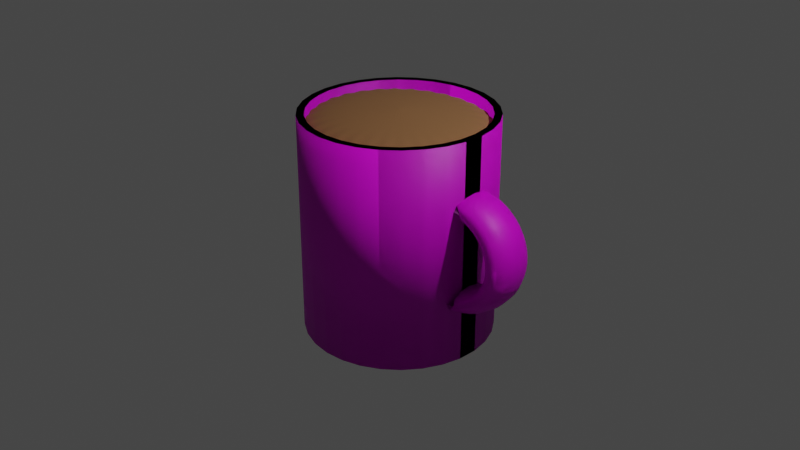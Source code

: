 # Source: team10mugs.blend  (saved by Blender 3.0.42; exported with 4.5.12 LTS)
import bpy
from mathutils import Matrix  # noqa: F401  (used for matrix-valued properties, if any)

bpy.ops.wm.read_factory_settings(use_empty=True)
scene = bpy.context.scene
scene.name = 'Scene'

# ---- collections
col_collection = bpy.data.collections.new('Collection'); scene.collection.children.link(col_collection)

# ---- images (referenced by path relative to the original .blend; pixels are not part of the script)
import os
ASSET_DIR = os.environ.get("B2B_ASSET_DIR", "")  # directory of the original .blend (textures are referenced by path, not embedded)
HERE = os.path.dirname(os.path.abspath(__file__))  # packed textures are extracted next to this script under _unpacked/

def load_image(name, relpath, width, height, colorspace="sRGB"):
    """Load a texture the original file referenced (path relative to the .blend, or extracted next to this script)."""
    p = next((c for c in (os.path.join(HERE, relpath), os.path.join(ASSET_DIR, relpath)) if relpath and os.path.exists(c)), "")
    if p:
        img = bpy.data.images.load(p, check_existing=True)
        img.name = name
    else:  # same state as the original file: an image datablock whose file is absent (Cycles renders it pink)
        img = bpy.data.images.new(name, width, height)
        img.source = "FILE"
        img.filepath = "//" + (relpath or name)
    img.colorspace_settings.name = colorspace
    return img
img_kingsley_yoda2_png = load_image('kingsley yoda2.png', 'kingsley yoda2.png', 1024, 1024, 'sRGB')
img_logo_reworked2_jpg = load_image('logo reworked2.jpg', 'logo reworked2.jpg', 1024, 1024, 'sRGB')

# ---- materials (node trees are filled in below, after node groups)
mat_material_005 = bpy.data.materials.new('Material.005')
mat_material_005.use_transparent_shadow = False
mat_material_006 = bpy.data.materials.new('Material.006')
mat_material_006.use_transparent_shadow = False
mat_material_007 = bpy.data.materials.new('Material.007')
mat_material_007.use_transparent_shadow = False

# ---- material node trees
mat_material_005.use_nodes = True; mat_material_005.node_tree.nodes.clear()
_N = mat_material_005.node_tree.nodes; _L = mat_material_005.node_tree.links
n0 = _N.new('ShaderNodeBsdfPrincipled'); n0.name = 'Principled BSDF'; n0.location = (10, 300)
n0.distribution = 'GGX'
n0.subsurface_method = 'RANDOM_WALK_SKIN'
n0.inputs[3].default_value = 1.45
n0.inputs[27].default_value = (0.0, 0.0, 0.0, 1.0)
n0.inputs[28].default_value = 1.0
n1 = _N.new('ShaderNodeOutputMaterial'); n1.name = 'Material Output'; n1.location = (300, 300)
n2 = _N.new('ShaderNodeTexImage'); n2.name = 'Image Texture'; n2.location = (-280, 275)
n2.image = img_kingsley_yoda2_png
n2.extension = 'EXTEND'
_L.new(n0.outputs[0], n1.inputs[0])
_L.new(n2.outputs[0], n0.inputs[0])
n1.is_active_output = True
mat_material_006.use_nodes = True; mat_material_006.node_tree.nodes.clear()
_N = mat_material_006.node_tree.nodes; _L = mat_material_006.node_tree.links
n0 = _N.new('ShaderNodeBsdfPrincipled'); n0.name = 'Principled BSDF'; n0.location = (10, 300)
n0.distribution = 'GGX'
n0.subsurface_method = 'RANDOM_WALK_SKIN'
n0.inputs[3].default_value = 1.45
n0.inputs[27].default_value = (0.0, 0.0, 0.0, 1.0)
n0.inputs[28].default_value = 1.0
n1 = _N.new('ShaderNodeOutputMaterial'); n1.name = 'Material Output'; n1.location = (300, 300)
n2 = _N.new('ShaderNodeTexImage'); n2.name = 'Image Texture'; n2.location = (-280, 275)
n2.image = img_logo_reworked2_jpg
n2.extension = 'EXTEND'
_L.new(n0.outputs[0], n1.inputs[0])
_L.new(n2.outputs[0], n0.inputs[0])
n1.is_active_output = True
mat_material_007.use_nodes = True; mat_material_007.node_tree.nodes.clear()
_N = mat_material_007.node_tree.nodes; _L = mat_material_007.node_tree.links
n0 = _N.new('ShaderNodeBsdfPrincipled'); n0.name = 'Principled BSDF'; n0.location = (10, 300)
n0.distribution = 'GGX'
n0.subsurface_method = 'RANDOM_WALK_SKIN'
n0.inputs[0].default_value = (0.237, 0.1091, 0.04034, 1.0)
n0.inputs[2].default_value = 100.0
n0.inputs[3].default_value = 1.45
n0.inputs[27].default_value = (0.0, 0.0, 0.0, 1.0)
n0.inputs[28].default_value = 1.0
n1 = _N.new('ShaderNodeOutputMaterial'); n1.name = 'Material Output'; n1.location = (300, 300)
_L.new(n0.outputs[0], n1.inputs[0])
n1.is_active_output = True

# ---- world
world_world = bpy.data.worlds.new('World'); scene.world = world_world
world_world.use_nodes = True; world_world.node_tree.nodes.clear()
_N = world_world.node_tree.nodes; _L = world_world.node_tree.links
n0 = _N.new('ShaderNodeOutputWorld'); n0.name = 'World Output'; n0.location = (300, 300)
n1 = _N.new('ShaderNodeBackground'); n1.name = 'Background'; n1.location = (10, 300)
n1.inputs[0].default_value = (0.05088, 0.05088, 0.05088, 1.0)
_L.new(n1.outputs[0], n0.inputs[0])
n0.is_active_output = True
world_world.color = (0.05088, 0.05088, 0.05088)
world_world.use_sun_shadow = False
world_world.sun_shadow_jitter_overblur = 0.0

# ---- cameras
cam_camera = bpy.data.cameras.new('Camera')
cam_camera.clip_end = 100.0
cam_camera.ortho_scale = 7.314

# ---- lights
light_light = bpy.data.lights.new('Light', 'POINT')
light_light.transmission_factor = 0.0
light_light.energy = 1000.0
light_light.shadow_soft_size = 0.1
light_light.shadow_maximum_resolution = 0.006
light_light.use_absolute_resolution = True

# ---- meshes
me_cylinder = bpy.data.meshes.new('Cylinder')
me_cylinder.from_pydata([(0.0, 1.0, -1.161), (0.0, 1.0, 1.161), (0.2079, 0.9781, -1.161), (0.2079, 0.9781, 1.161), (0.4067, 0.9135, -1.161), (0.4067, 0.9135, 1.161), (0.5878, 0.809, -1.161), (0.5878, 0.809, 1.161), (0.7431, 0.6691, -1.161), (0.7431, 0.6691, 1.161), (0.866, 0.5, -1.161), (0.866, 0.5, 1.161), (0.9511, 0.309, -1.161), (0.9511, 0.309, 1.161), (0.9945, 0.1045, -1.161), (0.9945, 0.1045, 1.161), (0.9945, -0.1045, -1.161), (0.9945, -0.1045, 1.161), (0.9511, -0.309, -1.161), (0.9511, -0.309, 1.161), (0.866, -0.5, -1.161), (0.866, -0.5, 1.161), (0.7431, -0.6691, -1.161), (0.7431, -0.6691, 1.161), (0.5878, -0.809, -1.161), (0.5878, -0.809, 1.161), (0.4067, -0.9135, -1.161), (0.4067, -0.9135, 1.161), (0.2079, -0.9781, -1.161), (0.2079, -0.9781, 1.161), (-8.742e-08, -1.0, -1.161), (-8.742e-08, -1.0, 1.161), (-0.2079, -0.9781, -1.161), (-0.2079, -0.9781, 1.161), (-0.4067, -0.9135, -1.161), (-0.4067, -0.9135, 1.161), (-0.5878, -0.809, -1.161), (-0.5878, -0.809, 1.161), (-0.7431, -0.6691, -1.161), (-0.7431, -0.6691, 1.161), (-0.866, -0.5, -1.161), (-0.866, -0.5, 1.161), (-0.9511, -0.309, -1.161), (-0.9511, -0.309, 1.161), (-0.9945, -0.1045, -1.161), (-0.9945, -0.1045, 1.161), (-0.9945, 0.1045, -1.161), (-0.9945, 0.1045, 1.161), (-0.9511, 0.309, -1.161), (-0.9511, 0.309, 1.161), (-0.866, 0.5, -1.161), (-0.866, 0.5, 1.161), (-0.7431, 0.6691, -1.161), (-0.7431, 0.6691, 1.161), (-0.5878, 0.809, -1.161), (-0.5878, 0.809, 1.161), (-0.4067, 0.9135, -1.161), (-0.4067, 0.9135, 1.161), (-0.2079, 0.9781, -1.161), (-0.2079, 0.9781, 1.161), (0.0, 1.0, 0.0), (-0.1951, 0.9808, 0.0), (-0.3827, 0.9239, 0.0), (-0.5556, 0.8315, 0.0), (-0.7071, 0.7071, 0.0), (-0.8315, 0.5556, 0.0), (-0.9239, 0.3827, 0.0), (-0.9808, 0.1951, 0.0), (-1.0, -4.371e-08, 0.0), (-0.9808, -0.1951, 0.0), (-0.9239, -0.3827, 0.0), (-0.8315, -0.5556, 0.0), (-0.7071, -0.7071, 0.0), (-0.5556, -0.8315, 0.0), (-0.3827, -0.9239, 0.0), (-0.1951, -0.9808, 0.0), (8.742e-08, -1.0, 0.0), (0.1951, -0.9808, 0.0), (0.3827, -0.9239, 0.0), (0.5556, -0.8315, 0.0), (0.7071, -0.7071, 0.0), (0.8315, -0.5556, 0.0), (0.9239, -0.3827, 0.0), (0.9808, -0.1951, 0.0), (1.0, 1.192e-08, 0.0), (0.9808, 0.1951, 0.0), (0.9239, 0.3827, 0.0), (0.8315, 0.5556, 0.0), (0.7071, 0.7071, 0.0), (0.5556, 0.8315, 0.0), (0.3827, 0.9239, 0.0), (0.1951, 0.9808, 0.0), (1.547, 0.1158, -0.1566), (1.499, 0.2079, -0.1462), (1.433, 0.2424, -0.1308), (1.367, 0.2098, -0.1144), (1.318, 0.119, -0.1015), (1.301, -0.005651, -0.09541), (1.318, -0.1309, -0.09788), (1.367, -0.223, -0.1082), (1.433, -0.2574, -0.1236), (1.499, -0.2249, -0.14), (1.547, -0.1341, -0.153), (1.565, -0.009419, -0.159), (1.519, 0.1114, -0.2306), (1.473, 0.2039, -0.2147), (1.41, 0.2388, -0.1917), (1.347, 0.2067, -0.1677), (1.3, 0.1162, -0.1492), (1.283, -0.008356, -0.1411), (1.3, -0.1337, -0.1456), (1.347, -0.2262, -0.1615), (1.41, -0.261, -0.1845), (1.473, -0.2289, -0.2085), (1.519, -0.1385, -0.227), (1.536, -0.01393, -0.2351), (1.481, 0.1072, -0.3008), (1.437, 0.2, -0.2796), (1.378, 0.2353, -0.2493), (1.319, 0.2037, -0.2181), (1.276, 0.1135, -0.1943), (1.26, -0.01092, -0.1843), (1.276, -0.1364, -0.1908), (1.319, -0.2292, -0.2119), (1.378, -0.2645, -0.2422), (1.437, -0.2328, -0.2734), (1.481, -0.1427, -0.2972), (1.496, -0.0182, -0.3072), (1.432, 0.1034, -0.3658), (1.393, 0.1965, -0.3397), (1.338, 0.2322, -0.3028), (1.284, 0.2009, -0.2649), (1.244, 0.1111, -0.2362), (1.23, -0.01329, -0.2244), (1.244, -0.1388, -0.2327), (1.284, -0.2319, -0.2587), (1.338, -0.2676, -0.2956), (1.393, -0.2364, -0.3335), (1.432, -0.1465, -0.3622), (1.447, -0.02215, -0.374), (1.375, 0.0999, -0.4246), (1.34, 0.1933, -0.3941), (1.291, 0.2293, -0.3511), (1.243, 0.1984, -0.3072), (1.208, 0.1088, -0.2741), (1.195, -0.01544, -0.2607), (1.208, -0.1411, -0.2705), (1.243, -0.2344, -0.301), (1.291, -0.2705, -0.344), (1.34, -0.2396, -0.3879), (1.375, -0.15, -0.421), (1.388, -0.02573, -0.4345), (1.309, 0.09685, -0.4762), (1.279, 0.1904, -0.4418), (1.237, 0.2268, -0.3935), (1.196, 0.1962, -0.3443), (1.165, 0.1069, -0.3073), (1.154, -0.01732, -0.2925), (1.165, -0.143, -0.3037), (1.196, -0.2366, -0.3381), (1.237, -0.273, -0.3864), (1.279, -0.2424, -0.4356), (1.309, -0.153, -0.4726), (1.321, -0.02887, -0.4874), (1.237, 0.09428, -0.5196), (1.212, 0.1881, -0.482), (1.178, 0.2247, -0.4293), (1.144, 0.1944, -0.3756), (1.119, 0.1052, -0.3353), (1.11, -0.01891, -0.3193), (1.119, -0.1447, -0.3317), (1.144, -0.2385, -0.3694), (1.178, -0.2751, -0.4221), (1.212, -0.2448, -0.4758), (1.237, -0.1556, -0.5161), (1.246, -0.03152, -0.5321), (1.159, 0.09223, -0.5542), (1.14, 0.1862, -0.514), (1.114, 0.223, -0.4577), (1.088, 0.1929, -0.4004), (1.069, 0.1039, -0.3576), (1.062, -0.02017, -0.3406), (1.069, -0.146, -0.354), (1.088, -0.2399, -0.3943), (1.114, -0.2768, -0.4505), (1.14, -0.2467, -0.5078), (1.159, -0.1577, -0.5506), (1.166, -0.03362, -0.5676), (1.077, 0.09074, -0.5794), (1.064, 0.1848, -0.5372), (1.046, 0.2218, -0.4784), (1.028, 0.1918, -0.4185), (1.016, 0.1029, -0.3738), (1.011, -0.02109, -0.3561), (1.016, -0.147, -0.3702), (1.028, -0.241, -0.4123), (1.046, -0.278, -0.4712), (1.064, -0.2481, -0.531), (1.077, -0.1592, -0.5758), (1.082, -0.03515, -0.5935), (0.9915, 0.08983, -0.5946), (0.985, 0.1839, -0.5513), (0.976, 0.221, -0.4909), (0.9671, 0.1912, -0.4295), (0.9625, -0.2788, -0.4837), (0.9714, -0.2489, -0.5451), (0.9779, -0.1601, -0.591), (0.9939, -0.03608, -0.6092), (0.8911, 0.08953, -0.5997), (0.8911, 0.1837, -0.5561), (0.8911, 0.2208, -0.4951), (0.8911, -0.2492, -0.5499), (0.8911, -0.1604, -0.5962), (0.8911, -0.03639, -0.6144), (0.8911, 0.1604, 0.5962), (0.8911, 0.2492, 0.5499), (1.028, -0.1918, 0.4185), (1.016, -0.1029, 0.3738), (1.011, 0.02109, 0.3561), (1.016, 0.147, 0.3702), (0.8911, 0.279, 0.488), (0.8911, -0.1837, 0.5561), (0.8911, -0.08953, 0.5997), (0.8911, 0.03639, 0.6144), (0.9915, 0.1601, 0.591), (0.985, 0.2489, 0.5451), (0.976, 0.2788, 0.4837), (0.9671, 0.2417, 0.4233), (0.9535, -0.1912, 0.4295), (0.947, -0.1023, 0.3836), (0.9446, 0.02165, 0.3655), (0.947, 0.1476, 0.38), (0.9625, -0.221, 0.4909), (0.9714, -0.1839, 0.5513), (0.9915, -0.08983, 0.5946), (0.9939, 0.03608, 0.6092), (1.077, 0.1592, 0.5758), (1.064, 0.2481, 0.531), (0.8911, -0.1837, 0.5561), (0.8911, -0.2208, 0.4951), (0.8911, 0.2419, 0.427), (0.8911, 0.279, 0.488), (1.046, 0.278, 0.4712), (1.028, 0.241, 0.4123), (1.016, 0.147, 0.3702), (1.011, 0.02109, 0.3561), (0.8911, -0.2492, -0.5499), (0.8911, -0.279, -0.488), (0.8911, 0.1909, -0.4332), (0.8911, 0.2208, -0.4951), (1.016, -0.1029, 0.3738), (1.028, -0.1918, 0.4185), (1.046, -0.2218, 0.4784), (1.064, -0.1848, 0.5372), (1.077, -0.09074, 0.5794), (1.082, 0.03515, 0.5935), (0.9535, -0.2417, -0.4233), (0.947, -0.1476, -0.38), (0.9446, -0.02165, -0.3655), (0.947, 0.1023, -0.3836), (1.159, 0.1577, 0.5506), (1.14, 0.2467, 0.5078), (1.114, 0.2768, 0.4505), (1.088, 0.2399, 0.3943), (1.069, 0.146, 0.354), (1.062, 0.02017, 0.3406), (1.069, -0.1039, 0.3576), (1.088, -0.1929, 0.4004), (1.028, -0.241, -0.4123), (1.016, -0.147, -0.3702), (1.011, -0.02109, -0.3561), (1.016, 0.1029, -0.3738), (1.114, -0.223, 0.4577), (1.14, -0.1862, 0.514), (1.159, -0.09223, 0.5542), (1.166, 0.03362, 0.5676), (1.237, 0.1556, 0.5161), (1.212, 0.2448, 0.4758), (1.178, 0.2751, 0.4221), (1.144, 0.2385, 0.3694), (1.119, 0.1447, 0.3317), (1.11, 0.01891, 0.3193), (1.119, -0.1052, 0.3353), (1.144, -0.1944, 0.3756), (1.178, -0.2247, 0.4293), (1.212, -0.1881, 0.482), (1.237, -0.09428, 0.5196), (1.246, 0.03152, 0.5321), (1.309, 0.153, 0.4726), (1.279, 0.2424, 0.4356), (1.237, 0.273, 0.3864), (1.196, 0.2366, 0.3381), (1.165, 0.143, 0.3037), (1.154, 0.01732, 0.2925), (1.165, -0.1069, 0.3073), (1.196, -0.1962, 0.3443), (1.237, -0.2268, 0.3935), (1.279, -0.1904, 0.4418), (1.309, -0.09685, 0.4762), (1.321, 0.02887, 0.4874), (1.375, 0.15, 0.421), (1.34, 0.2396, 0.3879), (1.291, 0.2705, 0.344), (1.243, 0.2344, 0.301), (1.208, 0.1411, 0.2705), (1.195, 0.01544, 0.2607), (1.208, -0.1088, 0.2741), (1.243, -0.1984, 0.3072), (1.291, -0.2293, 0.3511), (1.34, -0.1933, 0.3941), (1.375, -0.0999, 0.4246), (1.388, 0.02573, 0.4345), (1.432, 0.1465, 0.3622), (1.393, 0.2364, 0.3335), (1.338, 0.2676, 0.2956), (1.284, 0.2319, 0.2587), (1.244, 0.1388, 0.2327), (1.23, 0.01329, 0.2244), (1.244, -0.1111, 0.2362), (1.284, -0.2009, 0.2649), (1.338, -0.2322, 0.3028), (1.393, -0.1965, 0.3397), (1.432, -0.1034, 0.3658), (1.447, 0.02215, 0.374), (1.481, 0.1427, 0.2972), (1.437, 0.2328, 0.2734), (1.378, 0.2645, 0.2422), (1.319, 0.2292, 0.2119), (1.276, 0.1364, 0.1908), (1.26, 0.01092, 0.1843), (1.276, -0.1135, 0.1943), (1.319, -0.2037, 0.2181), (1.378, -0.2353, 0.2493), (1.437, -0.2, 0.2796), (1.481, -0.1072, 0.3008), (1.496, 0.0182, 0.3072), (1.519, 0.1385, 0.227), (1.473, 0.2289, 0.2085), (1.41, 0.261, 0.1845), (1.347, 0.2262, 0.1615), (1.3, 0.1337, 0.1456), (1.283, 0.008356, 0.1411), (1.3, -0.1162, 0.1492), (1.347, -0.2067, 0.1677), (1.41, -0.2388, 0.1917), (1.473, -0.2039, 0.2147), (1.519, -0.1114, 0.2306), (1.536, 0.01393, 0.2351), (1.547, 0.1341, 0.153), (1.499, 0.2249, 0.14), (1.433, 0.2574, 0.1236), (1.367, 0.223, 0.1082), (1.318, 0.1309, 0.09788), (1.301, 0.005651, 0.09541), (1.318, -0.119, 0.1015), (1.367, -0.2098, 0.1144), (1.433, -0.2424, 0.1308), (1.499, -0.2079, 0.1462), (1.547, -0.1158, 0.1566), (1.565, 0.009419, 0.159), (1.564, 0.1296, 0.07626), (1.514, 0.2207, 0.06908), (1.447, 0.2537, 0.06058), (1.379, 0.2197, 0.05304), (1.329, 0.1279, 0.04848), (1.311, 0.00285, 0.04812), (1.329, -0.122, 0.05206), (1.379, -0.2131, 0.05924), (1.447, -0.2461, 0.06774), (1.514, -0.2121, 0.07528), (1.564, -0.1203, 0.07984), (1.582, 0.00475, 0.0802), (1.57, 0.1249, -0.00179), (1.52, 0.2164, -0.0031), (1.451, 0.2499, -0.003579), (1.383, 0.2164, -0.0031), (1.588, 4.348e-08, -8.169e-08), (1.57, -0.1249, 0.001789), (1.52, -0.2164, 0.003099), (1.451, -0.2499, 0.003579), (1.383, -0.2164, 0.003099), (1.333, -0.1249, 0.001789), (1.315, 4.348e-08, -8.169e-08), (1.333, 0.1249, -0.00179), (1.582, -0.00475, -0.0802), (1.564, -0.1296, -0.07626), (1.514, -0.2207, -0.06908), (1.447, -0.2537, -0.06058), (1.379, -0.2197, -0.05304), (1.329, -0.1279, -0.04848), (1.311, -0.00285, -0.04812), (1.329, 0.122, -0.05206), (1.379, 0.2131, -0.05924), (1.447, 0.2461, -0.06774), (1.514, 0.2121, -0.07528), (1.564, 0.1203, -0.07984)], [(61, 60), (62, 61), (63, 62), (64, 63), (65, 64), (66, 65), (67, 66), (68, 67), (69, 68), (70, 69), (71, 70), (72, 71), (73, 72), (74, 73), (75, 74), (76, 75), (77, 76), (78, 77), (79, 78), (80, 79), (81, 80), (82, 81), (83, 82), (84, 83), (85, 84), (86, 85), (87, 86), (88, 87), (89, 88), (90, 89), (91, 90), (60, 91), (257, 269), (256, 268), (238, 239), (259, 271), (246, 247), (258, 270), (240, 241), (248, 249), (216, 228), (217, 229), (218, 230), (219, 231)], [(0, 1, 3, 2), (2, 3, 5, 4), (4, 5, 7, 6), (6, 7, 9, 8), (8, 9, 11, 10), (10, 11, 13, 12), (12, 13, 15, 14), (14, 15, 17, 16), (16, 17, 19, 18), (18, 19, 21, 20), (20, 21, 23, 22), (22, 23, 25, 24), (24, 25, 27, 26), (26, 27, 29, 28), (28, 29, 31, 30), (30, 31, 33, 32), (32, 33, 35, 34), (34, 35, 37, 36), (36, 37, 39, 38), (38, 39, 41, 40), (40, 41, 43, 42), (42, 43, 45, 44), (44, 45, 47, 46), (46, 47, 49, 48), (48, 49, 51, 50), (50, 51, 53, 52), (52, 53, 55, 54), (54, 55, 57, 56), (56, 57, 59, 58), (58, 59, 1, 0), (0, 2, 4, 6, 8, 10, 12, 14, 16, 18, 20, 22, 24, 26, 28, 30, 32, 34, 36, 38, 40, 42, 44, 46, 48, 50, 52, 54, 56, 58), (215, 225, 226, 220), (226, 242, 243, 227), (225, 237, 242, 226), (224, 236, 237, 225), (214, 224, 225, 215), (223, 235, 224, 214), (222, 234, 235, 223), (233, 234, 222, 221), (233, 232, 252, 253), (234, 233, 253, 254), (235, 234, 254, 255), (236, 224, 235, 255), (255, 275, 260, 236), (254, 274, 275, 255), (253, 273, 274, 254), (252, 272, 273, 253), (251, 267, 272, 252), (250, 266, 267, 251), (245, 265, 266, 250), (244, 264, 265, 245), (243, 263, 264, 244), (242, 262, 263, 243), (237, 261, 262, 242), (260, 261, 237, 236), (260, 276, 277, 261), (275, 287, 276, 260), (274, 286, 287, 275), (273, 285, 286, 274), (272, 284, 285, 273), (267, 283, 284, 272), (266, 282, 283, 267), (265, 281, 282, 266), (264, 280, 281, 265), (263, 279, 280, 264), (262, 278, 279, 263), (277, 278, 262, 261), (277, 289, 290, 278), (276, 288, 289, 277), (287, 299, 288, 276), (286, 298, 299, 287), (285, 297, 298, 286), (284, 296, 297, 285), (283, 295, 296, 284), (282, 294, 295, 283), (281, 293, 294, 282), (280, 292, 293, 281), (279, 291, 292, 280), (290, 291, 279, 278), (290, 302, 303, 291), (289, 301, 302, 290), (288, 300, 301, 289), (299, 311, 300, 288), (298, 310, 311, 299), (297, 309, 310, 298), (296, 308, 309, 297), (295, 307, 308, 296), (294, 306, 307, 295), (293, 305, 306, 294), (292, 304, 305, 293), (303, 304, 292, 291), (303, 315, 316, 304), (302, 314, 315, 303), (301, 313, 314, 302), (300, 312, 313, 301), (311, 323, 312, 300), (310, 322, 323, 311), (309, 321, 322, 310), (308, 320, 321, 309), (307, 319, 320, 308), (306, 318, 319, 307), (305, 317, 318, 306), (316, 317, 305, 304), (328, 329, 317, 316), (328, 340, 341, 329), (327, 339, 340, 328), (315, 327, 328, 316), (314, 326, 327, 315), (313, 325, 326, 314), (312, 324, 325, 313), (323, 335, 324, 312), (322, 334, 335, 323), (321, 333, 334, 322), (320, 332, 333, 321), (319, 331, 332, 320), (318, 330, 331, 319), (329, 330, 318, 317), (341, 342, 330, 329), (341, 353, 354, 342), (340, 352, 353, 341), (339, 351, 352, 340), (338, 350, 351, 339), (326, 338, 339, 327), (325, 337, 338, 326), (324, 336, 337, 325), (335, 347, 336, 324), (334, 346, 347, 335), (333, 345, 346, 334), (332, 344, 345, 333), (331, 343, 344, 332), (342, 343, 331, 330), (354, 355, 343, 342), (354, 366, 367, 355), (353, 365, 366, 354), (352, 364, 365, 353), (351, 363, 364, 352), (350, 362, 363, 351), (349, 361, 362, 350), (337, 349, 350, 338), (336, 348, 349, 337), (347, 359, 348, 336), (346, 358, 359, 347), (345, 357, 358, 346), (344, 356, 357, 345), (355, 356, 344, 343), (367, 368, 356, 355), (380, 388, 387, 379), (367, 380, 379, 368), (381, 380, 367, 366), (389, 388, 380, 381), (382, 390, 389, 381), (365, 382, 381, 366), (383, 382, 365, 364), (391, 390, 382, 383), (375, 392, 391, 383), (363, 375, 383, 364), (374, 375, 363, 362), (393, 392, 375, 374), (373, 394, 393, 374), (361, 373, 374, 362), (360, 372, 373, 361), (348, 360, 361, 349), (359, 371, 360, 348), (358, 370, 371, 359), (357, 369, 370, 358), (368, 369, 357, 356), (379, 378, 369, 368), (386, 378, 379, 387), (378, 386, 385, 377), (370, 369, 378, 377), (371, 370, 377, 376), (372, 360, 371, 376), (384, 395, 372, 376), (385, 384, 376, 377), (384, 385, 102, 103), (92, 395, 384, 103), (103, 115, 104, 92), (102, 114, 115, 103), (101, 113, 114, 102), (386, 101, 102, 385), (387, 100, 101, 386), (388, 99, 100, 387), (389, 98, 99, 388), (390, 97, 98, 389), (391, 96, 97, 390), (392, 95, 96, 391), (393, 94, 95, 392), (394, 93, 94, 393), (92, 93, 394, 395), (104, 105, 93, 92), (104, 116, 117, 105), (115, 127, 116, 104), (114, 126, 127, 115), (113, 125, 126, 114), (112, 124, 125, 113), (100, 112, 113, 101), (99, 111, 112, 100), (98, 110, 111, 99), (97, 109, 110, 98), (96, 108, 109, 97), (95, 107, 108, 96), (94, 106, 107, 95), (105, 106, 94, 93), (117, 118, 106, 105), (129, 141, 142, 130), (117, 129, 130, 118), (116, 128, 129, 117), (127, 139, 128, 116), (126, 138, 139, 127), (125, 137, 138, 126), (136, 148, 149, 137), (124, 136, 137, 125), (123, 135, 136, 124), (111, 123, 124, 112), (110, 122, 123, 111), (109, 121, 122, 110), (108, 120, 121, 109), (107, 119, 120, 108), (118, 119, 107, 106), (130, 131, 119, 118), (142, 143, 131, 130), (142, 154, 155, 143), (141, 153, 154, 142), (140, 152, 153, 141), (128, 140, 141, 129), (139, 151, 140, 128), (138, 150, 151, 139), (149, 150, 138, 137), (150, 149, 161, 162), (151, 150, 162, 163), (152, 140, 151, 163), (163, 175, 164, 152), (162, 174, 175, 163), (173, 185, 186, 174), (161, 173, 174, 162), (160, 172, 173, 161), (148, 160, 161, 149), (147, 159, 160, 148), (135, 147, 148, 136), (134, 146, 147, 135), (122, 134, 135, 123), (121, 133, 134, 122), (120, 132, 133, 121), (131, 132, 120, 119), (143, 144, 132, 131), (155, 156, 144, 143), (157, 169, 170, 158), (156, 168, 169, 157), (155, 167, 168, 156), (154, 166, 167, 155), (153, 165, 166, 154), (164, 165, 153, 152), (176, 188, 189, 177), (164, 176, 177, 165), (175, 187, 176, 164), (186, 187, 175, 174), (187, 186, 198, 199), (188, 176, 187, 199), (188, 199, 207, 200), (189, 188, 200, 201), (189, 201, 202, 190), (177, 189, 190, 178), (166, 165, 177, 178), (167, 166, 178, 179), (168, 167, 179, 180), (169, 168, 180, 181), (170, 169, 181, 182), (182, 183, 171, 170), (195, 194, 193, 192, 191, 203, 202, 210, 209, 208, 213, 212, 211, 205, 204, 196), (194, 195, 183, 182), (195, 196, 184, 183), (193, 194, 182, 181), (205, 211, 212, 206), (192, 193, 181, 180), (179, 191, 192, 180), (190, 191, 179, 178), (191, 190, 202, 203), (196, 204, 205, 197), (208, 209, 201, 200), (209, 210, 202, 201), (207, 213, 208, 200), (206, 212, 213, 207), (198, 206, 207, 199), (197, 205, 206, 198), (185, 197, 198, 186), (184, 196, 197, 185), (172, 184, 185, 173), (171, 183, 184, 172), (159, 171, 172, 160), (158, 170, 171, 159), (146, 158, 159, 147), (145, 157, 158, 146), (133, 145, 146, 134), (144, 145, 133, 132), (144, 156, 157, 145), (220, 226, 227, 243, 244, 245, 250, 251, 252, 232, 233, 221, 222, 223, 214, 215), (394, 373, 372, 395)])
me_cylinder.polygons.foreach_set('use_smooth', [True] * 297)
_uv = me_cylinder.uv_layers.new(name='UVMap')
_uv.uv.foreach_set('vector', [2.042, -0.1552, 2.042, 1.261, 1.948, 1.261, 1.948, -0.1552, 1.948, -0.1552, 1.948, 1.261, 1.853, 1.261, 1.853, -0.1552, 1.853, -0.1769, 1.853, 1.24, 1.759, 1.24, 1.759, -0.1769, 1.759, -0.1552, 1.759, 1.261, 1.664, 1.261, 1.664, -0.1552, 1.664, -0.1552, 1.664, 1.261, 1.57, 1.261, 1.57, -0.1552, 1.57, -0.1552, 1.57, 1.261, 1.475, 1.261, 1.475, -0.1552, 1.475, -0.1552, 1.475, 1.261, 1.381, 1.261, 1.381, -0.1552, 1.381, -0.1552, 1.381, 1.261, 1.287, 1.261, 1.287, -0.1552, 1.287, -0.1552, 1.287, 1.261, 1.192, 1.261, 1.192, -0.1552, 1.192, -0.1552, 1.192, 1.261, 1.098, 1.261, 1.098, -0.1552, 1.098, -0.1552, 1.098, 1.261, 1.003, 1.261, 1.003, -0.1552, 1.003, -0.1552, 1.003, 1.261, 0.9088, 1.261, 0.9088, -0.1552, 0.9088, -0.1552, 0.9088, 1.261, 0.8143, 1.261, 0.8143, -0.1552, 0.8143, -0.1552, 0.8143, 1.261, 0.7199, 1.261, 0.7199, -0.1552, 0.7199, -0.1552, 0.7199, 1.261, 0.6254, 1.261, 0.6254, -0.1552, 0.6254, -0.1552, 0.6254, 1.261, 0.531, 1.261, 0.531, -0.1552, 0.531, -0.1552, 0.531, 1.261, 0.4365, 1.261, 0.4365, -0.1552, 0.4365, -0.1552, 0.4365, 1.261, 0.3421, 1.261, 0.3421, -0.1552, 0.3421, -0.1552, 0.3421, 1.261, 0.2476, 1.261, 0.2476, -0.1552, 0.2476, -0.1552, 0.2476, 1.261, 0.1532, 1.261, 0.1532, -0.1552, 0.1532, -0.1552, 0.1532, 1.261, 0.05875, 1.261, 0.05875, -0.1552, 0.05875, -0.1552, 0.05875, 1.261, -0.0357, 1.261, -0.0357, -0.1552, -0.0357, -0.1552, -0.0357, 1.261, -0.1301, 1.261, -0.1301, -0.1552, -0.1301, -0.1552, -0.1301, 1.261, -0.2246, 1.261, -0.2246, -0.1552, -0.2246, -0.1552, -0.2246, 1.261, -0.319, 1.261, -0.319, -0.1552, -0.319, -0.1552, -0.319, 1.261, -0.4135, 1.261, -0.4135, -0.1552, -0.4135, -0.1552, -0.4135, 1.261, -0.5079, 1.261, -0.5079, -0.1552, -0.5079, -0.1552, -0.5079, 1.261, -0.6024, 1.261, -0.6024, -0.1552, -0.6024, -0.1552, -0.6024, 1.261, -0.6968, 1.261, -0.6968, -0.1552, -0.6968, -0.1552, -0.6968, 1.261, -0.7913, 1.261, -0.7913, -0.1552, 1.334, -0.2052, 1.475, -0.2201, 1.61, -0.264, 1.733, -0.3351, 1.839, -0.4302, 1.923, -0.5452, 1.981, -0.6751, 2.01, -0.8142, 2.01, -0.9563, 1.981, -1.095, 1.923, -1.225, 1.839, -1.34, 1.733, -1.435, 1.61, -1.506, 1.475, -1.55, 1.334, -1.565, 1.192, -1.55, 1.057, -1.506, 0.9341, -1.435, 0.8284, -1.34, 0.7449, -1.225, 0.687, -1.095, 0.6575, -0.9563, 0.6575, -0.8142, 0.687, -0.6751, 0.7449, -0.5452, 0.8284, -0.4302, 0.9341, -0.3351, 1.057, -0.264, 1.192, -0.2201, 0.0, 0.0, 0.0, 0.0, 0.0, 0.0, 0.0, 0.0, 0.0, 0.0, 0.0, 0.0, 0.0, 0.0, 0.0, 0.0, 0.0, 0.0, 0.0, 0.0, 0.0, 0.0, 0.0, 0.0, 0.0, 0.0, 0.0, 0.0, 0.0, 0.0, 0.0, 0.0, 0.0, 0.0, 0.0, 0.0, 0.0, 0.0, 0.0, 0.0, 0.0, 0.0, 0.0, 0.0, 0.0, 0.0, 0.0, 0.0, 0.0, 0.0, 0.0, 0.0, 0.0, 0.0, 0.0, 0.0, 0.0, 0.0, 0.0, 0.0, 0.0, 0.0, 0.0, 0.0, 0.0, 0.0, 0.0, 0.0, 0.0, 0.0, 0.0, 0.0, 0.0, 0.0, 0.0, 0.0, 0.0, 0.0, 0.0, 0.0, 0.0, 0.0, 0.0, 0.0, 0.0, 0.0, 0.0, 0.0, 0.0, 0.0, 0.0, 0.0, 0.0, 0.0, 0.0, 0.0, 0.0, 0.0, 0.0, 0.0, 0.0, 0.0, 0.0, 0.0, 0.0, 0.0, 0.0, 0.0, 0.0, 0.0, 0.0, 0.0, 0.0, 0.0, 0.0, 0.0, 0.0, 0.0, 0.0, 0.0, 0.0, 0.0, 0.0, 0.0, 0.0, 0.0, 0.0, 0.0, 0.0, 0.0, 0.0, 0.0, 0.0, 0.0, 0.0, 0.0, 0.0, 0.0, 0.0, 0.0, 0.0, 0.0, 0.0, 0.0, 0.0, 0.0, 0.0, 0.0, 0.0, 0.0, 0.0, 0.0, 0.0, 0.0, 0.0, 0.0, 0.0, 0.0, 0.0, 0.0, 0.0, 0.0, 0.0, 0.0, 0.0, 0.0, 0.0, 0.0, 0.0, 0.0, 0.0, 0.0, 0.0, 0.0, 0.0, 0.0, 0.0, 0.0, 0.0, 0.0, 0.0, 0.0, 0.0, 0.0, 0.0, 0.0, 0.0, 0.0, 0.0, 0.0, 0.0, 0.0, 0.0, 0.0, 0.0, 0.0, 0.0, 0.0, 0.0, 0.0, 0.0, 0.0, 0.0, 0.0, 0.0, 0.0, 0.0, 0.0, 0.0, 0.0, 0.0, 0.0, 0.0, 0.0, 0.0, 0.0, 0.0, 0.0, 0.0, 0.0, 0.0, 0.0, 0.0, 0.0, 0.0, 0.0, 0.0, 0.0, 0.0, 0.0, 0.0, 0.0, 0.0, 0.0, 0.0, 0.0, 0.0, 0.0, 0.0, 0.0, 0.0, 0.0, 0.0, 0.0, 0.0, 0.0, 0.0, 0.0, 0.0, 0.0, 0.0, 0.0, 0.0, 0.0, 0.0, 0.0, 0.0, 0.0, 0.0, 0.0, 0.0, 0.0, 0.0, 0.0, 0.0, 0.0, 0.0, 0.0, 0.0, 0.0, 0.0, 0.0, 0.0, 0.0, 0.0, 0.0, 0.0, 0.0, 0.0, 0.0, 0.0, 0.0, 0.0, 0.0, 0.0, 0.0, 0.0, 0.0, 0.0, 0.0, 0.0, 0.0, 0.0, 0.0, 0.0, 0.0, 0.0, 0.0, 0.0, 0.0, 0.0, 0.0, 0.0, 0.0, 0.0, 0.0, 0.0, 0.0, 0.0, 0.0, 0.0, 0.0, 0.0, 0.0, 0.0, 0.0, 0.0, 0.0, 0.0, 0.0, 0.0, 0.0, 0.0, 0.0, 0.0, 0.0, 0.0, 0.0, 0.0, 0.0, 0.0, 0.0, 0.0, 0.0, 0.0, 0.0, 0.0, 0.0, 0.0, 0.0, 0.0, 0.0, 0.0, 0.0, 0.0, 0.0, 0.0, 0.0, 0.0, 0.0, 0.0, 0.0, 0.0, 0.0, 0.0, 0.0, 0.0, 0.0, 0.0, 0.0, 0.0, 0.0, 0.0, 0.0, 0.0, 0.0, 0.0, 0.0, 0.0, 0.0, 0.0, 0.0, 0.0, 0.0, 0.0, 0.0, 0.0, 0.0, 0.0, 0.0, 0.0, 0.0, 0.0, 0.0, 0.0, 0.0, 0.0, 0.0, 0.0, 0.0, 0.0, 0.0, 0.0, 0.0, 0.0, 0.0, 0.0, 0.0, 0.0, 0.0, 0.0, 0.0, 0.0, 0.0, 0.0, 0.0, 0.0, 0.0, 0.0, 0.0, 0.0, 0.0, 0.0, 0.0, 0.0, 0.0, 0.0, 0.0, 0.0, 0.0, 0.0, 0.0, 0.0, 0.0, 0.0, 0.0, 0.0, 0.0, 0.0, 0.0, 0.0, 0.0, 0.0, 0.0, 0.0, 0.0, 0.0, 0.0, 0.0, 0.0, 0.0, 0.0, 0.0, 0.0, 0.0, 0.0, 0.0, 0.0, 0.0, 0.0, 0.0, 0.0, 0.0, 0.0, 0.0, 0.0, 0.0, 0.0, 0.0, 0.0, 0.0, 0.0, 0.0, 0.0, 0.0, 0.0, 0.0, 0.0, 0.0, 0.0, 0.0, 0.0, 0.0, 0.0, 0.0, 0.0, 0.0, 0.0, 0.0, 0.0, 0.0, 0.0, 0.0, 0.0, 0.0, 0.0, 0.0, 0.0, 0.0, 0.0, 0.0, 0.0, 0.0, 0.0, 0.0, 0.0, 0.0, 0.0, 0.0, 0.0, 0.0, 0.0, 0.0, 0.0, 0.0, 0.0, 0.0, 0.0, 0.0, 0.0, 0.0, 0.0, 0.0, 0.0, 0.0, 0.0, 0.0, 0.0, 0.0, 0.0, 0.0, 0.0, 0.0, 0.0, 0.0, 0.0, 0.0, 0.0, 0.0, 0.0, 0.0, 0.0, 0.0, 0.0, 0.0, 0.0, 0.0, 0.0, 0.0, 0.0, 0.0, 0.0, 0.0, 0.0, 0.0, 0.0, 0.0, 0.0, 0.0, 0.0, 0.0, 0.0, 0.0, 0.0, 0.0, 0.0, 0.0, 0.0, 0.0, 0.0, 0.0, 0.0, 0.0, 0.0, 0.0, 0.0, 0.0, 0.0, 0.0, 0.0, 0.0, 0.0, 0.0, 0.0, 0.0, 0.0, 0.0, 0.0, 0.0, 0.0, 0.0, 0.0, 0.0, 0.0, 0.0, 0.0, 0.0, 0.0, 0.0, 0.0, 0.0, 0.0, 0.0, 0.0, 0.0, 0.0, 0.0, 0.0, 0.0, 0.0, 0.0, 0.0, 0.0, 0.0, 0.0, 0.0, 0.0, 0.0, 0.0, 0.0, 0.0, 0.0, 0.0, 0.0, 0.0, 0.0, 0.0, 0.0, 0.0, 0.0, 0.0, 0.0, 0.0, 0.0, 0.0, 0.0, 0.0, 0.0, 0.0, 0.0, 0.0, 0.0, 0.0, 0.0, 0.0, 0.0, 0.0, 0.0, 0.0, 0.0, 0.0, 0.0, 0.0, 0.0, 0.0, 0.0, 0.0, 0.0, 0.0, 0.0, 0.0, 0.0, 0.0, 0.0, 0.0, 0.0, 0.0, 0.0, 0.0, 0.0, 0.0, 0.0, 0.0, 0.0, 0.0, 0.0, 0.0, 0.0, 0.0, 0.0, 0.0, 0.0, 0.0, 0.0, 0.0, 0.0, 0.0, 0.0, 0.0, 0.0, 0.0, 0.0, 0.0, 0.0, 0.0, 0.0, 0.0, 0.0, 0.0, 0.0, 0.0, 0.0, 0.0, 0.0, 0.0, 0.0, 0.0, 0.0, 0.0, 0.0, 0.0, 0.0, 0.0, 0.0, 0.0, 0.0, 0.0, 0.0, 0.0, 0.0, 0.0, 0.0, 0.0, 0.0, 0.0, 0.0, 0.0, 0.0, 0.0, 0.0, 0.0, 0.0, 0.0, 0.0, 0.0, 0.0, 0.0, 0.0, 0.0, 0.0, 0.0, 0.0, 0.0, 0.0, 0.0, 0.0, 0.0, 0.0, 0.0, 0.0, 0.0, 0.0, 0.0, 0.0, 0.0, 0.0, 0.0, 0.0, 0.0, 0.0, 0.0, 0.0, 0.0, 0.0, 0.0, 0.0, 0.0, 0.0, 0.0, 0.0, 0.0, 0.0, 0.0, 0.0, 0.0, 0.0, 0.0, 0.0, 0.0, 0.0, 0.0, 0.0, 0.0, 0.0, 0.0, 0.0, 0.0, 0.0, 0.0, 0.0, 0.0, 0.0, 0.0, 0.0, 0.0, 0.0, 0.0, 0.0, 0.0, 0.0, 0.0, 0.0, 0.0, 0.0, 0.0, 0.0, 0.0, 0.0, 0.0, 0.0, 0.0, 0.0, 0.0, 0.0, 0.0, 0.0, 0.0, 0.0, 0.0, 0.0, 0.0, 0.0, 0.0, 0.0, 0.0, 0.0, 0.0, 0.0, 0.0, 0.0, 0.0, 0.0, 0.0, 0.0, 0.0, 0.0, 0.0, 0.0, 0.0, 0.0, 0.0, 0.0, 0.0, 0.0, 0.0, 0.0, 0.0, 0.0, 0.0, 0.0, 0.0, 0.0, 0.0, 0.0, 0.0, 0.0, 0.0, 0.0, 0.0, 0.0, 0.0, 0.0, 0.0, 0.0, 0.0, 0.0, 0.0, 0.0, 0.0, 0.0, 0.0, 0.0, 0.0, 0.0, 0.0, 0.0, 0.0, 0.0, 0.0, 0.0, 0.0, 0.0, 0.0, 0.0, 0.0, 0.0, 0.0, 0.0, 0.0, 0.0, 0.0, 0.0, 0.0, 0.0, 0.0, 0.0, 0.0, 0.0, 0.0, 0.0, 0.0, 0.0, 0.0, 0.0, 0.0, 0.0, 0.0, 0.0, 0.0, 0.0, 0.0, 0.0, 0.0, 0.0, 0.0, 0.0, 0.0, 0.0, 0.0, 0.0, 0.0, 0.0, 0.0, 0.0, 0.0, 0.0, 0.0, 0.0, 0.0, 0.0, 0.0, 0.0, 0.0, 0.0, 0.0, 0.0, 0.0, 0.0, 0.0, 0.0, 0.0, 0.0, 0.0, 0.0, 0.0, 0.0, 0.0, 0.0, 0.0, 0.0, 0.0, 0.0, 0.0, 0.0, 0.0, 0.0, 0.0, 0.0, 0.0, 0.0, 0.0, 0.0, 0.0, 0.0, 0.0, 0.0, 0.0, 0.0, 0.0, 0.0, 0.0, 0.0, 0.0, 0.0, 0.0, 0.0, 0.0, 0.0, 0.0, 0.0, 0.0, 0.0, 0.0, 0.0, 0.0, 0.0, 0.0, 0.0, 0.0, 0.0, 0.0, 0.0, 0.0, 0.0, 0.0, 0.0, 0.0, 0.0, 0.0, 0.0, 0.0, 0.0, 0.0, 0.0, 0.0, 0.0, 0.0, 0.0, 0.0, 0.0, 0.0, 0.0, 0.0, 0.0, 0.0, 0.0, 0.0, 0.0, 0.0, 0.0, 0.0, 0.0, 0.0, 0.0, 0.0, 0.0, 0.0, 0.0, 0.0, 0.0, 0.0, 0.0, 0.0, 0.0, 0.0, 0.0, 0.0, 0.0, 0.0, 0.0, 0.0, 0.0, 0.0, 0.0, 0.0, 0.0, 0.0, 0.0, 0.0, 0.0, 0.0, 0.0, 0.0, 0.0, 0.0, 0.0, 0.0, 0.0, 0.0, 0.0, 0.0, 0.0, 0.0, 0.0, 0.0, 0.0, 0.0, 0.0, 0.0, 0.0, 0.0, 0.0, 0.0, 0.0, 0.0, 0.0, 0.0, 0.0, 0.0, 0.0, 0.0, 0.0, 0.0, 0.0, 0.0, 0.0, 0.0, 0.0, 0.0, 0.0, 0.0, 0.0, 0.0, 0.0, 0.0, 0.0, 0.0, 0.0, 0.0, 0.0, 0.0, 0.0, 0.0, 0.0, 0.0, 0.0, 0.0, 0.0, 0.0, 0.0, 0.0, 0.0, 0.0, 0.0, 0.0, 0.0, 0.0, 0.0, 0.0, 0.0, 0.0, 0.0, 0.0, 0.0, 0.0, 0.0, 0.0, 0.0, 0.0, 0.0, 0.0, 0.0, 0.0, 0.0, 0.0, 0.0, 0.0, 0.0, 0.0, 0.0, 0.0, 0.0, 0.0, 0.0, 0.0, 0.0, 0.0, 0.0, 0.0, 0.0, 0.0, 0.0, 0.0, 0.0, 0.0, 0.0, 0.0, 0.0, 0.0, 0.0, 0.0, 0.0, 0.0, 0.0, 0.0, 0.0, 0.0, 0.0, 0.0, 0.0, 0.0, 0.0, 0.0, 0.0, 0.0, 0.0, 0.0, 0.0, 0.0, 0.0, 0.0, 0.0, 0.0, 0.0, 0.0, 0.0, 0.0, 0.0, 0.0, 0.0, 0.0, 0.0, 0.0, 0.0, 0.0, 0.0, 0.0, 0.0, 0.0, 0.0, 0.0, 0.0, 0.0, 0.0, 0.0, 0.0, 0.0, 0.0, 0.0, 0.0, 0.0, 0.0, 0.0, 0.0, 0.0, 0.0, 0.0, 0.0, 0.0, 0.0, 0.0, 0.0, 0.0, 0.0, 0.0, 0.0, 0.0, 0.0, 0.0, 0.0, 0.0, 0.0, 0.0, 0.0, 0.0, 0.0, 0.0, 0.0, 0.0, 0.0, 0.0, 0.0, 0.0, 0.0, 0.0, 0.0, 0.0, 0.0, 0.0, 0.0, 0.0, 0.0, 0.0, 0.0, 0.0, 0.0, 0.0, 0.0, 0.0, 0.0, 0.0, 0.0, 0.0, 0.0, 0.0, 0.0, 0.0, 0.0, 0.0, 0.0, 0.0, 0.0, 0.0, 0.0, 0.0, 0.0, 0.0, 0.0, 0.0, 0.0, 0.0, 0.0, 0.0, 0.0, 0.0, 0.0, 0.0, 0.0, 0.0, 0.0, 0.0, 0.0, 0.0, 0.0, 0.0, 0.0, 0.0, 0.0, 0.0, 0.0, 0.0, 0.0, 0.0, 0.0, 0.0, 0.0, 0.0, 0.0, 0.0, 0.0, 0.0, 0.0, 0.0, 0.0, 0.0, 0.0, 0.0, 0.0, 0.0, 0.0, 0.0, 0.0, 0.0, 0.0, 0.0, 0.0, 0.0, 0.0, 0.0, 0.0, 0.0, 0.0, 0.0, 0.0, 0.0, 0.0, 0.0, 0.0, 0.0, 0.0, 0.0, 0.0, 0.0, 0.0, 0.0, 0.0, 0.0, 0.0, 0.0, 0.0, 0.0, 0.0, 0.0, 0.0, 0.0, 0.0, 0.0, 0.0, 0.0, 0.0, 0.0, 0.0, 0.0, 0.0, 0.0, 0.0, 0.0, 0.0, 0.0, 0.0, 0.0, 0.0, 0.0, 0.0, 0.0, 0.0, 0.0, 0.0, 0.0, 0.0, 0.0, 0.0, 0.0, 0.0, 0.0, 0.0, 0.0, 0.0, 0.0, 0.0, 0.0, 0.0, 0.0, 0.0, 0.0, 0.0, 0.0, 0.0, 0.0, 0.0, 0.0, 0.0, 0.0, 0.0, 0.0, 0.0, 0.0, 0.0, 0.0, 0.0, 0.0, 0.0, 0.0, 0.0, 0.0, 0.0, 0.0, 0.0, 0.0, 0.0, 0.0, 0.0, 0.0, 0.0, 0.0, 0.0, 0.0, 0.0, 0.0, 0.0, 0.0, 0.0, 0.0, 0.0, 0.0, 0.0, 0.0, 0.0, 0.0, 0.0, 0.0, 0.0, 0.0, 0.0, 0.0, 0.0, 0.0, 0.0, 0.0, 0.0, 0.0, 0.0, 0.0, 0.0, 0.0, 0.0, 0.0, 0.0, 0.0, 0.0, 0.0, 0.0, 0.0, 0.0, 0.0, 0.0, 0.0, 0.0, 0.0, 0.0, 0.0, 0.0, 0.0, 0.0, 0.0, 0.0, 0.0, 0.0, 0.0, 0.0, 0.0, 0.0, 0.0, 0.0, 0.0, 0.0, 0.0, 0.0, 0.0, 0.0, 0.0, 0.0, 0.0, 0.0, 0.0, 0.0, 0.0, 0.0, 0.0, 0.0, 0.0, 0.0, 0.0, 0.0, 0.0, 0.0, 0.0, 0.0, 0.0, 0.0, 0.0, 0.0, 0.0, 0.0, 0.0, 0.0, 0.0, 0.0, 0.0, 0.0, 0.0, 0.0, 0.0, 0.0, 0.0, 0.0, 0.0, 0.0, 0.0, 0.0, 0.0, 0.0, 0.0, 0.0, 0.0, 0.0, 0.0, 0.0, 0.0, 0.0, 0.0, 0.0, 0.0, 0.0, 0.0, 0.0, 0.0, 0.0, 0.0, 0.0, 0.0, 0.0, 0.0, 0.0, 0.0, 0.0, 0.0, 0.0, 0.0, 0.0, 0.0, 0.0, 0.0, 0.0, 0.0, 0.0, 0.0, 0.0, 0.0, 0.0, 0.0, 0.0, 0.0, 0.0, 0.0, 0.0, 0.0, 0.0, 0.0, 0.0, 0.0, 0.0, 0.0, 0.0, 0.0, 0.0, 0.0, 0.0, 0.0, 0.0, 0.0, 0.0, 0.0, 0.0, 0.0, 0.0, 0.0, 0.0, 0.0, 0.0, 0.0, 0.0, 0.0, 0.0, 0.0, 0.0, 0.0, 0.0, 0.0, 0.0, 0.0, 0.0, 0.0, 0.0, 0.0, 0.0, 0.0, 0.0, 0.0, 0.0, 0.0, 0.0, 0.0, 0.0, 0.0, 0.0, 0.0, 0.0, 0.0, 0.0, 0.0, 0.0, 0.0, 0.0, 0.0, 0.0, 0.0, 0.0, 0.0, 0.0, 0.0, 0.0, 0.0, 0.0, 0.0, 0.0, 0.0, 0.0, 0.0, 0.0, 0.0, 0.0, 0.0, 0.0, 0.0, 0.0, 0.0, 0.0, 0.0, 0.0, 0.0, 0.0, 0.0, 0.0, 0.0, 0.0, 0.0, 0.0, 0.0, 0.0, 0.0, 0.0, 0.0, 0.0, 0.0, 0.0, 0.0, 0.0, 0.0, 0.0, 0.0, 0.0, 0.0, 0.0, 0.0, 0.0, 0.0, 0.0, 0.0, 0.0, 0.0, 0.0, 0.0, 0.0, 0.0, 0.0, 0.0, 0.0, 0.0, 0.0, 0.0, 0.0, 0.0, 0.0, 0.0, 0.0, 0.0, 0.0, 0.0, 0.0, 0.0, 0.0, 0.0, 0.0, 0.0, 0.0, 0.0, 0.0, 0.0, 0.0, 0.0, 0.0, 0.0, 0.0, 0.0, 0.0, 0.0, 0.0, 0.0, 0.0, 0.0, 0.0, 0.0, 0.0, 0.0, 0.0, 0.0, 0.0, 0.0, 0.0, 0.0, 0.0, 0.0, 0.0, 0.0, 0.0, 0.0, 0.0, 0.0, 0.0, 0.0, 0.0, 0.0, 0.0, 0.0, 0.0, 0.0, 0.0, 0.0, 0.0, 0.0, 0.0, 0.0, 0.0, 0.0, 0.0, 0.0, 0.0, 0.0, 0.0, 0.0, 0.0, 0.0, 0.0, 0.0, 0.0, 0.0, 0.0, 0.0, 0.0, 0.0, 0.0, 0.0, 0.0, 0.0, 0.0, 0.0, 0.0, 0.0, 0.0, 0.0, 0.0, 0.0, 0.0, 0.0, 0.0, 0.0, 0.0, 0.0, 0.0, 0.0, 0.0, 0.0, 0.0, 0.0, 0.0, 0.0, 0.0, 0.0, 0.0, 0.0, 0.0, 0.0, 0.0, 0.0, 0.0, 0.0, 0.0, 0.0, 0.0, 0.0, 0.0, 0.0, 0.0, 0.0, 0.0, 0.0, 0.0, 0.0, 0.0, 0.0, 0.0, 0.0, 0.0, 0.0, 0.0, 0.0, 0.0, 0.0, 0.0, 0.0, 0.0, 0.0, 0.0, 0.0, 0.0, 0.0, 0.0, 0.0, 0.0, 0.0, 0.0, 0.0, 0.0, 0.0, 0.0, 0.0, 0.0, 0.0, 0.0, 0.0, 0.0, 0.0, 0.0, 0.0, 0.0, 0.0, 0.0, 0.0, 0.0, 0.0, 0.0, 0.0, 0.0, 0.0, 0.0, 0.0, 0.0, 0.0, 0.0, 0.0, 0.0, 0.0, 0.0, 0.0, 0.0, 0.0, 0.0, 0.0, 0.0, 0.0, 0.0, 0.0, 0.0, 0.0, 0.0, 0.0, 0.0, 0.0, 0.0, 0.0, 0.0, 0.0, 0.0, 0.0, 0.0, 0.0, 0.0, 0.0, 0.0, 0.0, 0.0, 0.0, 0.0, 0.0, 0.0, 0.0, 0.0, 0.0, 0.0, 0.0, 0.0, 0.0, 0.0, 0.0, 0.0, 0.0, 0.0, 0.0, 0.0, 0.0, 0.0, 0.0, 0.0, 0.0, 0.0, 0.0, 0.0, 0.0, 0.0, 0.0, 0.0, 0.0, 0.0, 0.0, 0.0, 0.0, 0.0, 0.0, 0.0, 0.0, 0.0, 0.0, 0.0, 0.0, 0.0, 0.0, 0.0, 0.0, 0.0, 0.0, 0.0, 0.0, 0.0, 0.0, 0.0, 0.0, 0.0, 0.0, 0.0, 0.0, 0.0, 0.0, 0.0, 0.0, 0.0, 0.0, 0.0, 0.0, 0.0, 0.0, 0.0, 0.0, 0.0, 0.0, 0.0, 0.0, 0.0, 0.0, 0.0, 0.0, 0.0, 0.0, 0.0, 0.0, 0.0, 0.0, 0.0, 0.0, 0.0, 0.0, 0.0, 0.0, 0.0, 0.0, 0.0, 0.0, 0.0, 0.0, 0.0, 0.0, 0.0, 0.0, 0.0, 0.0, 0.0, 0.0, 0.0, 0.0, 0.0, 0.0, 0.0, 0.0, 0.0, 0.0, 0.0, 0.0, 0.0, 0.0, 0.0, 0.0, 0.0, 0.0, 0.0, 0.0, 0.0, 0.0, 0.0, 0.0, 0.0, 0.0, 0.0, 0.0, 0.0, 0.0, 0.0, 0.0, 0.0, 0.0, 0.0, 0.0, 0.0, 0.0, 0.0, 0.0, 0.0, 0.0, 0.0, 0.0, 0.0, 0.0, 0.0, 0.0, 0.0, 0.0, 0.0, 0.0, 0.0, 0.0, 0.0, 0.0, 0.0, 0.0, 0.0, 0.0, 0.0, 0.0, 0.0, 0.0, 0.0, 0.0, 0.0, 0.0, 0.0, 0.0, 0.0, 0.0, 0.0, 0.0, 0.0, 0.0, 0.0, 0.0, 0.0, 0.0, 0.0, 0.0, 0.0, 0.0, 0.0, 0.0, 0.0, 0.0, 0.0, 0.0, 0.0, 0.0, 0.0, 0.0, 0.0, 0.0, 0.0, 0.0, 0.0, 0.0, 0.0, 0.0, 0.0, 0.0, 0.0, 0.0, 0.0, 0.0, 0.0, 0.0, 0.0, 0.0, 0.0, 0.0, 0.0, 0.0, 0.0, 0.0, 0.0, 0.0, 0.0, 0.0, 0.0, 0.0, 0.0, 0.0, 0.0, 0.0, 0.0, 0.0, 0.0, 0.0, 0.0, 0.0, 0.0, 0.0, 0.0, 0.0, 0.0, 0.0, 0.0, 0.0, 0.0, 0.0, 0.0, 0.0, 0.0, 0.0, 0.0, 0.0, 0.0, 0.0, 0.0, 0.0, 0.0, 0.0, 0.0, 0.0, 0.0, 0.0, 0.0, 0.0, 0.0, 0.0, 0.0, 0.0, 0.0, 0.0, 0.0, 0.0, 0.0])
me_cylinder.materials.append(mat_material_005)
me_cylinder.materials.append(None)
me_cylinder.use_remesh_fix_poles = True
me_cylinder.use_remesh_preserve_attributes = False
me_cylinder.update()
me_cylinder_001 = bpy.data.meshes.new('Cylinder.001')
me_cylinder_001.from_pydata([(0.0, 1.0, -1.161), (0.0, 1.0, 1.161), (0.2079, 0.9781, -1.161), (0.2079, 0.9781, 1.161), (0.4067, 0.9135, -1.161), (0.4067, 0.9135, 1.161), (0.5878, 0.809, -1.161), (0.5878, 0.809, 1.161), (0.7431, 0.6691, -1.161), (0.7431, 0.6691, 1.161), (0.866, 0.5, -1.161), (0.866, 0.5, 1.161), (0.9511, 0.309, -1.161), (0.9511, 0.309, 1.161), (0.9945, 0.1045, -1.161), (0.9945, 0.1045, 1.161), (0.9945, -0.1045, -1.161), (0.9945, -0.1045, 1.161), (0.9511, -0.309, -1.161), (0.9511, -0.309, 1.161), (0.866, -0.5, -1.161), (0.866, -0.5, 1.161), (0.7431, -0.6691, -1.161), (0.7431, -0.6691, 1.161), (0.5878, -0.809, -1.161), (0.5878, -0.809, 1.161), (0.4067, -0.9135, -1.161), (0.4067, -0.9135, 1.161), (0.2079, -0.9781, -1.161), (0.2079, -0.9781, 1.161), (-8.742e-08, -1.0, -1.161), (-8.742e-08, -1.0, 1.161), (-0.2079, -0.9781, -1.161), (-0.2079, -0.9781, 1.161), (-0.4067, -0.9135, -1.161), (-0.4067, -0.9135, 1.161), (-0.5878, -0.809, -1.161), (-0.5878, -0.809, 1.161), (-0.7431, -0.6691, -1.161), (-0.7431, -0.6691, 1.161), (-0.866, -0.5, -1.161), (-0.866, -0.5, 1.161), (-0.9511, -0.309, -1.161), (-0.9511, -0.309, 1.161), (-0.9945, -0.1045, -1.161), (-0.9945, -0.1045, 1.161), (-0.9945, 0.1045, -1.161), (-0.9945, 0.1045, 1.161), (-0.9511, 0.309, -1.161), (-0.9511, 0.309, 1.161), (-0.866, 0.5, -1.161), (-0.866, 0.5, 1.161), (-0.7431, 0.6691, -1.161), (-0.7431, 0.6691, 1.161), (-0.5878, 0.809, -1.161), (-0.5878, 0.809, 1.161), (-0.4067, 0.9135, -1.161), (-0.4067, 0.9135, 1.161), (-0.2079, 0.9781, -1.161), (-0.2079, 0.9781, 1.161), (0.0, 1.0, 0.0), (-0.1951, 0.9808, 0.0), (-0.3827, 0.9239, 0.0), (-0.5556, 0.8315, 0.0), (-0.7071, 0.7071, 0.0), (-0.8315, 0.5556, 0.0), (-0.9239, 0.3827, 0.0), (-0.9808, 0.1951, 0.0), (-1.0, -4.371e-08, 0.0), (-0.9808, -0.1951, 0.0), (-0.9239, -0.3827, 0.0), (-0.8315, -0.5556, 0.0), (-0.7071, -0.7071, 0.0), (-0.5556, -0.8315, 0.0), (-0.3827, -0.9239, 0.0), (-0.1951, -0.9808, 0.0), (8.742e-08, -1.0, 0.0), (0.1951, -0.9808, 0.0), (0.3827, -0.9239, 0.0), (0.5556, -0.8315, 0.0), (0.7071, -0.7071, 0.0), (0.8315, -0.5556, 0.0), (0.9239, -0.3827, 0.0), (0.9808, -0.1951, 0.0), (1.0, 1.192e-08, 0.0), (0.9808, 0.1951, 0.0), (0.9239, 0.3827, 0.0), (0.8315, 0.5556, 0.0), (0.7071, 0.7071, 0.0), (0.5556, 0.8315, 0.0), (0.3827, 0.9239, 0.0), (0.1951, 0.9808, 0.0), (1.547, 0.1158, -0.1566), (1.499, 0.2079, -0.1462), (1.433, 0.2424, -0.1308), (1.367, 0.2098, -0.1144), (1.318, 0.119, -0.1015), (1.301, -0.005651, -0.09541), (1.318, -0.1309, -0.09788), (1.367, -0.223, -0.1082), (1.433, -0.2574, -0.1236), (1.499, -0.2249, -0.14), (1.547, -0.1341, -0.153), (1.565, -0.009419, -0.159), (1.519, 0.1114, -0.2306), (1.473, 0.2039, -0.2147), (1.41, 0.2388, -0.1917), (1.347, 0.2067, -0.1677), (1.3, 0.1162, -0.1492), (1.283, -0.008356, -0.1411), (1.3, -0.1337, -0.1456), (1.347, -0.2262, -0.1615), (1.41, -0.261, -0.1845), (1.473, -0.2289, -0.2085), (1.519, -0.1385, -0.227), (1.536, -0.01393, -0.2351), (1.481, 0.1072, -0.3008), (1.437, 0.2, -0.2796), (1.378, 0.2353, -0.2493), (1.319, 0.2037, -0.2181), (1.276, 0.1135, -0.1943), (1.26, -0.01092, -0.1843), (1.276, -0.1364, -0.1908), (1.319, -0.2292, -0.2119), (1.378, -0.2645, -0.2422), (1.437, -0.2328, -0.2734), (1.481, -0.1427, -0.2972), (1.496, -0.0182, -0.3072), (1.432, 0.1034, -0.3658), (1.393, 0.1965, -0.3397), (1.338, 0.2322, -0.3028), (1.284, 0.2009, -0.2649), (1.244, 0.1111, -0.2362), (1.23, -0.01329, -0.2244), (1.244, -0.1388, -0.2327), (1.284, -0.2319, -0.2587), (1.338, -0.2676, -0.2956), (1.393, -0.2364, -0.3335), (1.432, -0.1465, -0.3622), (1.447, -0.02215, -0.374), (1.375, 0.0999, -0.4246), (1.34, 0.1933, -0.3941), (1.291, 0.2293, -0.3511), (1.243, 0.1984, -0.3072), (1.208, 0.1088, -0.2741), (1.195, -0.01544, -0.2607), (1.208, -0.1411, -0.2705), (1.243, -0.2344, -0.301), (1.291, -0.2705, -0.344), (1.34, -0.2396, -0.3879), (1.375, -0.15, -0.421), (1.388, -0.02573, -0.4345), (1.309, 0.09685, -0.4762), (1.279, 0.1904, -0.4418), (1.237, 0.2268, -0.3935), (1.196, 0.1962, -0.3443), (1.165, 0.1069, -0.3073), (1.154, -0.01732, -0.2925), (1.165, -0.143, -0.3037), (1.196, -0.2366, -0.3381), (1.237, -0.273, -0.3864), (1.279, -0.2424, -0.4356), (1.309, -0.153, -0.4726), (1.321, -0.02887, -0.4874), (1.237, 0.09428, -0.5196), (1.212, 0.1881, -0.482), (1.178, 0.2247, -0.4293), (1.144, 0.1944, -0.3756), (1.119, 0.1052, -0.3353), (1.11, -0.01891, -0.3193), (1.119, -0.1447, -0.3317), (1.144, -0.2385, -0.3694), (1.178, -0.2751, -0.4221), (1.212, -0.2448, -0.4758), (1.237, -0.1556, -0.5161), (1.246, -0.03152, -0.5321), (1.159, 0.09223, -0.5542), (1.14, 0.1862, -0.514), (1.114, 0.223, -0.4577), (1.088, 0.1929, -0.4004), (1.069, 0.1039, -0.3576), (1.062, -0.02017, -0.3406), (1.069, -0.146, -0.354), (1.088, -0.2399, -0.3943), (1.114, -0.2768, -0.4505), (1.14, -0.2467, -0.5078), (1.159, -0.1577, -0.5506), (1.166, -0.03362, -0.5676), (1.077, 0.09074, -0.5794), (1.064, 0.1848, -0.5372), (1.046, 0.2218, -0.4784), (1.028, 0.1918, -0.4185), (1.016, 0.1029, -0.3738), (1.011, -0.02109, -0.3561), (1.016, -0.147, -0.3702), (1.028, -0.241, -0.4123), (1.046, -0.278, -0.4712), (1.064, -0.2481, -0.531), (1.077, -0.1592, -0.5758), (1.082, -0.03515, -0.5935), (0.9915, 0.08983, -0.5946), (0.985, 0.1839, -0.5513), (0.976, 0.221, -0.4909), (0.9671, 0.1912, -0.4295), (0.9625, -0.2788, -0.4837), (0.9714, -0.2489, -0.5451), (0.9779, -0.1601, -0.591), (0.9939, -0.03608, -0.6092), (0.8911, 0.08953, -0.5997), (0.8911, 0.1837, -0.5561), (0.8911, 0.2208, -0.4951), (0.8911, -0.2492, -0.5499), (0.8911, -0.1604, -0.5962), (0.8911, -0.03639, -0.6144), (0.8911, 0.1604, 0.5962), (0.8911, 0.2492, 0.5499), (1.028, -0.1918, 0.4185), (1.016, -0.1029, 0.3738), (1.011, 0.02109, 0.3561), (1.016, 0.147, 0.3702), (0.8911, 0.279, 0.488), (0.8911, -0.1837, 0.5561), (0.8911, -0.08953, 0.5997), (0.8911, 0.03639, 0.6144), (0.9915, 0.1601, 0.591), (0.985, 0.2489, 0.5451), (0.976, 0.2788, 0.4837), (0.9671, 0.2417, 0.4233), (0.9535, -0.1912, 0.4295), (0.947, -0.1023, 0.3836), (0.9446, 0.02165, 0.3655), (0.947, 0.1476, 0.38), (0.9625, -0.221, 0.4909), (0.9714, -0.1839, 0.5513), (0.9915, -0.08983, 0.5946), (0.9939, 0.03608, 0.6092), (1.077, 0.1592, 0.5758), (1.064, 0.2481, 0.531), (0.8911, -0.1837, 0.5561), (0.8911, -0.2208, 0.4951), (0.8911, 0.2419, 0.427), (0.8911, 0.279, 0.488), (1.046, 0.278, 0.4712), (1.028, 0.241, 0.4123), (1.016, 0.147, 0.3702), (1.011, 0.02109, 0.3561), (0.8911, -0.2492, -0.5499), (0.8911, -0.279, -0.488), (0.8911, 0.1909, -0.4332), (0.8911, 0.2208, -0.4951), (1.016, -0.1029, 0.3738), (1.028, -0.1918, 0.4185), (1.046, -0.2218, 0.4784), (1.064, -0.1848, 0.5372), (1.077, -0.09074, 0.5794), (1.082, 0.03515, 0.5935), (0.9535, -0.2417, -0.4233), (0.947, -0.1476, -0.38), (0.9446, -0.02165, -0.3655), (0.947, 0.1023, -0.3836), (1.159, 0.1577, 0.5506), (1.14, 0.2467, 0.5078), (1.114, 0.2768, 0.4505), (1.088, 0.2399, 0.3943), (1.069, 0.146, 0.354), (1.062, 0.02017, 0.3406), (1.069, -0.1039, 0.3576), (1.088, -0.1929, 0.4004), (1.028, -0.241, -0.4123), (1.016, -0.147, -0.3702), (1.011, -0.02109, -0.3561), (1.016, 0.1029, -0.3738), (1.114, -0.223, 0.4577), (1.14, -0.1862, 0.514), (1.159, -0.09223, 0.5542), (1.166, 0.03362, 0.5676), (1.237, 0.1556, 0.5161), (1.212, 0.2448, 0.4758), (1.178, 0.2751, 0.4221), (1.144, 0.2385, 0.3694), (1.119, 0.1447, 0.3317), (1.11, 0.01891, 0.3193), (1.119, -0.1052, 0.3353), (1.144, -0.1944, 0.3756), (1.178, -0.2247, 0.4293), (1.212, -0.1881, 0.482), (1.237, -0.09428, 0.5196), (1.246, 0.03152, 0.5321), (1.309, 0.153, 0.4726), (1.279, 0.2424, 0.4356), (1.237, 0.273, 0.3864), (1.196, 0.2366, 0.3381), (1.165, 0.143, 0.3037), (1.154, 0.01732, 0.2925), (1.165, -0.1069, 0.3073), (1.196, -0.1962, 0.3443), (1.237, -0.2268, 0.3935), (1.279, -0.1904, 0.4418), (1.309, -0.09685, 0.4762), (1.321, 0.02887, 0.4874), (1.375, 0.15, 0.421), (1.34, 0.2396, 0.3879), (1.291, 0.2705, 0.344), (1.243, 0.2344, 0.301), (1.208, 0.1411, 0.2705), (1.195, 0.01544, 0.2607), (1.208, -0.1088, 0.2741), (1.243, -0.1984, 0.3072), (1.291, -0.2293, 0.3511), (1.34, -0.1933, 0.3941), (1.375, -0.0999, 0.4246), (1.388, 0.02573, 0.4345), (1.432, 0.1465, 0.3622), (1.393, 0.2364, 0.3335), (1.338, 0.2676, 0.2956), (1.284, 0.2319, 0.2587), (1.244, 0.1388, 0.2327), (1.23, 0.01329, 0.2244), (1.244, -0.1111, 0.2362), (1.284, -0.2009, 0.2649), (1.338, -0.2322, 0.3028), (1.393, -0.1965, 0.3397), (1.432, -0.1034, 0.3658), (1.447, 0.02215, 0.374), (1.481, 0.1427, 0.2972), (1.437, 0.2328, 0.2734), (1.378, 0.2645, 0.2422), (1.319, 0.2292, 0.2119), (1.276, 0.1364, 0.1908), (1.26, 0.01092, 0.1843), (1.276, -0.1135, 0.1943), (1.319, -0.2037, 0.2181), (1.378, -0.2353, 0.2493), (1.437, -0.2, 0.2796), (1.481, -0.1072, 0.3008), (1.496, 0.0182, 0.3072), (1.519, 0.1385, 0.227), (1.473, 0.2289, 0.2085), (1.41, 0.261, 0.1845), (1.347, 0.2262, 0.1615), (1.3, 0.1337, 0.1456), (1.283, 0.008356, 0.1411), (1.3, -0.1162, 0.1492), (1.347, -0.2067, 0.1677), (1.41, -0.2388, 0.1917), (1.473, -0.2039, 0.2147), (1.519, -0.1114, 0.2306), (1.536, 0.01393, 0.2351), (1.547, 0.1341, 0.153), (1.499, 0.2249, 0.14), (1.433, 0.2574, 0.1236), (1.367, 0.223, 0.1082), (1.318, 0.1309, 0.09788), (1.301, 0.005651, 0.09541), (1.318, -0.119, 0.1015), (1.367, -0.2098, 0.1144), (1.433, -0.2424, 0.1308), (1.499, -0.2079, 0.1462), (1.547, -0.1158, 0.1566), (1.565, 0.009419, 0.159), (1.564, 0.1296, 0.07626), (1.514, 0.2207, 0.06908), (1.447, 0.2537, 0.06058), (1.379, 0.2197, 0.05304), (1.329, 0.1279, 0.04848), (1.311, 0.00285, 0.04812), (1.329, -0.122, 0.05206), (1.379, -0.2131, 0.05924), (1.447, -0.2461, 0.06774), (1.514, -0.2121, 0.07528), (1.564, -0.1203, 0.07984), (1.582, 0.00475, 0.0802), (1.57, 0.1249, -0.00179), (1.52, 0.2164, -0.0031), (1.451, 0.2499, -0.003579), (1.383, 0.2164, -0.0031), (1.588, 4.348e-08, -8.169e-08), (1.57, -0.1249, 0.001789), (1.52, -0.2164, 0.003099), (1.451, -0.2499, 0.003579), (1.383, -0.2164, 0.003099), (1.333, -0.1249, 0.001789), (1.315, 4.348e-08, -8.169e-08), (1.333, 0.1249, -0.00179), (1.582, -0.00475, -0.0802), (1.564, -0.1296, -0.07626), (1.514, -0.2207, -0.06908), (1.447, -0.2537, -0.06058), (1.379, -0.2197, -0.05304), (1.329, -0.1279, -0.04848), (1.311, -0.00285, -0.04812), (1.329, 0.122, -0.05206), (1.379, 0.2131, -0.05924), (1.447, 0.2461, -0.06774), (1.514, 0.2121, -0.07528), (1.564, 0.1203, -0.07984)], [(61, 60), (62, 61), (63, 62), (64, 63), (65, 64), (66, 65), (67, 66), (68, 67), (69, 68), (70, 69), (71, 70), (72, 71), (73, 72), (74, 73), (75, 74), (76, 75), (77, 76), (78, 77), (79, 78), (80, 79), (81, 80), (82, 81), (83, 82), (84, 83), (85, 84), (86, 85), (87, 86), (88, 87), (89, 88), (90, 89), (91, 90), (60, 91), (257, 269), (256, 268), (238, 239), (259, 271), (246, 247), (258, 270), (240, 241), (248, 249), (216, 228), (217, 229), (218, 230), (219, 231)], [(0, 1, 3, 2), (2, 3, 5, 4), (4, 5, 7, 6), (6, 7, 9, 8), (8, 9, 11, 10), (10, 11, 13, 12), (12, 13, 15, 14), (14, 15, 17, 16), (16, 17, 19, 18), (18, 19, 21, 20), (20, 21, 23, 22), (22, 23, 25, 24), (24, 25, 27, 26), (26, 27, 29, 28), (28, 29, 31, 30), (30, 31, 33, 32), (32, 33, 35, 34), (34, 35, 37, 36), (36, 37, 39, 38), (38, 39, 41, 40), (40, 41, 43, 42), (42, 43, 45, 44), (44, 45, 47, 46), (46, 47, 49, 48), (48, 49, 51, 50), (50, 51, 53, 52), (52, 53, 55, 54), (54, 55, 57, 56), (56, 57, 59, 58), (58, 59, 1, 0), (0, 2, 4, 6, 8, 10, 12, 14, 16, 18, 20, 22, 24, 26, 28, 30, 32, 34, 36, 38, 40, 42, 44, 46, 48, 50, 52, 54, 56, 58), (215, 225, 226, 220), (226, 242, 243, 227), (225, 237, 242, 226), (224, 236, 237, 225), (214, 224, 225, 215), (223, 235, 224, 214), (222, 234, 235, 223), (233, 234, 222, 221), (233, 232, 252, 253), (234, 233, 253, 254), (235, 234, 254, 255), (236, 224, 235, 255), (255, 275, 260, 236), (254, 274, 275, 255), (253, 273, 274, 254), (252, 272, 273, 253), (251, 267, 272, 252), (250, 266, 267, 251), (245, 265, 266, 250), (244, 264, 265, 245), (243, 263, 264, 244), (242, 262, 263, 243), (237, 261, 262, 242), (260, 261, 237, 236), (260, 276, 277, 261), (275, 287, 276, 260), (274, 286, 287, 275), (273, 285, 286, 274), (272, 284, 285, 273), (267, 283, 284, 272), (266, 282, 283, 267), (265, 281, 282, 266), (264, 280, 281, 265), (263, 279, 280, 264), (262, 278, 279, 263), (277, 278, 262, 261), (277, 289, 290, 278), (276, 288, 289, 277), (287, 299, 288, 276), (286, 298, 299, 287), (285, 297, 298, 286), (284, 296, 297, 285), (283, 295, 296, 284), (282, 294, 295, 283), (281, 293, 294, 282), (280, 292, 293, 281), (279, 291, 292, 280), (290, 291, 279, 278), (290, 302, 303, 291), (289, 301, 302, 290), (288, 300, 301, 289), (299, 311, 300, 288), (298, 310, 311, 299), (297, 309, 310, 298), (296, 308, 309, 297), (295, 307, 308, 296), (294, 306, 307, 295), (293, 305, 306, 294), (292, 304, 305, 293), (303, 304, 292, 291), (303, 315, 316, 304), (302, 314, 315, 303), (301, 313, 314, 302), (300, 312, 313, 301), (311, 323, 312, 300), (310, 322, 323, 311), (309, 321, 322, 310), (308, 320, 321, 309), (307, 319, 320, 308), (306, 318, 319, 307), (305, 317, 318, 306), (316, 317, 305, 304), (328, 329, 317, 316), (328, 340, 341, 329), (327, 339, 340, 328), (315, 327, 328, 316), (314, 326, 327, 315), (313, 325, 326, 314), (312, 324, 325, 313), (323, 335, 324, 312), (322, 334, 335, 323), (321, 333, 334, 322), (320, 332, 333, 321), (319, 331, 332, 320), (318, 330, 331, 319), (329, 330, 318, 317), (341, 342, 330, 329), (341, 353, 354, 342), (340, 352, 353, 341), (339, 351, 352, 340), (338, 350, 351, 339), (326, 338, 339, 327), (325, 337, 338, 326), (324, 336, 337, 325), (335, 347, 336, 324), (334, 346, 347, 335), (333, 345, 346, 334), (332, 344, 345, 333), (331, 343, 344, 332), (342, 343, 331, 330), (354, 355, 343, 342), (354, 366, 367, 355), (353, 365, 366, 354), (352, 364, 365, 353), (351, 363, 364, 352), (350, 362, 363, 351), (349, 361, 362, 350), (337, 349, 350, 338), (336, 348, 349, 337), (347, 359, 348, 336), (346, 358, 359, 347), (345, 357, 358, 346), (344, 356, 357, 345), (355, 356, 344, 343), (367, 368, 356, 355), (380, 388, 387, 379), (367, 380, 379, 368), (381, 380, 367, 366), (389, 388, 380, 381), (382, 390, 389, 381), (365, 382, 381, 366), (383, 382, 365, 364), (391, 390, 382, 383), (375, 392, 391, 383), (363, 375, 383, 364), (374, 375, 363, 362), (393, 392, 375, 374), (373, 394, 393, 374), (361, 373, 374, 362), (360, 372, 373, 361), (348, 360, 361, 349), (359, 371, 360, 348), (358, 370, 371, 359), (357, 369, 370, 358), (368, 369, 357, 356), (379, 378, 369, 368), (386, 378, 379, 387), (378, 386, 385, 377), (370, 369, 378, 377), (371, 370, 377, 376), (372, 360, 371, 376), (384, 395, 372, 376), (385, 384, 376, 377), (384, 385, 102, 103), (92, 395, 384, 103), (103, 115, 104, 92), (102, 114, 115, 103), (101, 113, 114, 102), (386, 101, 102, 385), (387, 100, 101, 386), (388, 99, 100, 387), (389, 98, 99, 388), (390, 97, 98, 389), (391, 96, 97, 390), (392, 95, 96, 391), (393, 94, 95, 392), (394, 93, 94, 393), (92, 93, 394, 395), (104, 105, 93, 92), (104, 116, 117, 105), (115, 127, 116, 104), (114, 126, 127, 115), (113, 125, 126, 114), (112, 124, 125, 113), (100, 112, 113, 101), (99, 111, 112, 100), (98, 110, 111, 99), (97, 109, 110, 98), (96, 108, 109, 97), (95, 107, 108, 96), (94, 106, 107, 95), (105, 106, 94, 93), (117, 118, 106, 105), (129, 141, 142, 130), (117, 129, 130, 118), (116, 128, 129, 117), (127, 139, 128, 116), (126, 138, 139, 127), (125, 137, 138, 126), (136, 148, 149, 137), (124, 136, 137, 125), (123, 135, 136, 124), (111, 123, 124, 112), (110, 122, 123, 111), (109, 121, 122, 110), (108, 120, 121, 109), (107, 119, 120, 108), (118, 119, 107, 106), (130, 131, 119, 118), (142, 143, 131, 130), (142, 154, 155, 143), (141, 153, 154, 142), (140, 152, 153, 141), (128, 140, 141, 129), (139, 151, 140, 128), (138, 150, 151, 139), (149, 150, 138, 137), (150, 149, 161, 162), (151, 150, 162, 163), (152, 140, 151, 163), (163, 175, 164, 152), (162, 174, 175, 163), (173, 185, 186, 174), (161, 173, 174, 162), (160, 172, 173, 161), (148, 160, 161, 149), (147, 159, 160, 148), (135, 147, 148, 136), (134, 146, 147, 135), (122, 134, 135, 123), (121, 133, 134, 122), (120, 132, 133, 121), (131, 132, 120, 119), (143, 144, 132, 131), (155, 156, 144, 143), (157, 169, 170, 158), (156, 168, 169, 157), (155, 167, 168, 156), (154, 166, 167, 155), (153, 165, 166, 154), (164, 165, 153, 152), (176, 188, 189, 177), (164, 176, 177, 165), (175, 187, 176, 164), (186, 187, 175, 174), (187, 186, 198, 199), (188, 176, 187, 199), (188, 199, 207, 200), (189, 188, 200, 201), (189, 201, 202, 190), (177, 189, 190, 178), (166, 165, 177, 178), (167, 166, 178, 179), (168, 167, 179, 180), (169, 168, 180, 181), (170, 169, 181, 182), (182, 183, 171, 170), (195, 194, 193, 192, 191, 203, 202, 210, 209, 208, 213, 212, 211, 205, 204, 196), (194, 195, 183, 182), (195, 196, 184, 183), (193, 194, 182, 181), (205, 211, 212, 206), (192, 193, 181, 180), (179, 191, 192, 180), (190, 191, 179, 178), (191, 190, 202, 203), (196, 204, 205, 197), (208, 209, 201, 200), (209, 210, 202, 201), (207, 213, 208, 200), (206, 212, 213, 207), (198, 206, 207, 199), (197, 205, 206, 198), (185, 197, 198, 186), (184, 196, 197, 185), (172, 184, 185, 173), (171, 183, 184, 172), (159, 171, 172, 160), (158, 170, 171, 159), (146, 158, 159, 147), (145, 157, 158, 146), (133, 145, 146, 134), (144, 145, 133, 132), (144, 156, 157, 145), (220, 226, 227, 243, 244, 245, 250, 251, 252, 232, 233, 221, 222, 223, 214, 215), (394, 373, 372, 395)])
me_cylinder_001.polygons.foreach_set('use_smooth', [True] * 297)
_uv = me_cylinder_001.uv_layers.new(name='UVMap')
_uv.uv.foreach_set('vector', [2.042, -0.1552, 2.042, 1.261, 1.948, 1.261, 1.948, -0.1552, 1.948, -0.1552, 1.948, 1.261, 1.853, 1.261, 1.853, -0.1552, 1.853, -0.1769, 1.853, 1.24, 1.759, 1.24, 1.759, -0.1769, 1.759, -0.1552, 1.759, 1.261, 1.664, 1.261, 1.664, -0.1552, 1.664, -0.1552, 1.664, 1.261, 1.57, 1.261, 1.57, -0.1552, 1.57, -0.1552, 1.57, 1.261, 1.475, 1.261, 1.475, -0.1552, 1.475, -0.1552, 1.475, 1.261, 1.381, 1.261, 1.381, -0.1552, 1.381, -0.1552, 1.381, 1.261, 1.287, 1.261, 1.287, -0.1552, 1.287, -0.1552, 1.287, 1.261, 1.192, 1.261, 1.192, -0.1552, 1.192, -0.1552, 1.192, 1.261, 1.098, 1.261, 1.098, -0.1552, 1.098, -0.1552, 1.098, 1.261, 1.003, 1.261, 1.003, -0.1552, 1.003, -0.1552, 1.003, 1.261, 0.9088, 1.261, 0.9088, -0.1552, 0.9088, -0.1552, 0.9088, 1.261, 0.8143, 1.261, 0.8143, -0.1552, 0.8143, -0.1552, 0.8143, 1.261, 0.7199, 1.261, 0.7199, -0.1552, 0.7199, -0.1552, 0.7199, 1.261, 0.6254, 1.261, 0.6254, -0.1552, 0.6254, -0.1552, 0.6254, 1.261, 0.531, 1.261, 0.531, -0.1552, 0.531, -0.1552, 0.531, 1.261, 0.4365, 1.261, 0.4365, -0.1552, 0.4365, -0.1552, 0.4365, 1.261, 0.3421, 1.261, 0.3421, -0.1552, 0.3421, -0.1552, 0.3421, 1.261, 0.2476, 1.261, 0.2476, -0.1552, 0.2476, -0.1552, 0.2476, 1.261, 0.1532, 1.261, 0.1532, -0.1552, 0.1532, -0.1552, 0.1532, 1.261, 0.05875, 1.261, 0.05875, -0.1552, 0.05875, -0.1552, 0.05875, 1.261, -0.0357, 1.261, -0.0357, -0.1552, -0.0357, -0.1552, -0.0357, 1.261, -0.1301, 1.261, -0.1301, -0.1552, -0.1301, -0.1552, -0.1301, 1.261, -0.2246, 1.261, -0.2246, -0.1552, -0.2246, -0.1552, -0.2246, 1.261, -0.319, 1.261, -0.319, -0.1552, -0.319, -0.1552, -0.319, 1.261, -0.4135, 1.261, -0.4135, -0.1552, -0.4135, -0.1552, -0.4135, 1.261, -0.5079, 1.261, -0.5079, -0.1552, -0.5079, -0.1552, -0.5079, 1.261, -0.6024, 1.261, -0.6024, -0.1552, -0.6024, -0.1552, -0.6024, 1.261, -0.6968, 1.261, -0.6968, -0.1552, -0.6968, -0.1552, -0.6968, 1.261, -0.7913, 1.261, -0.7913, -0.1552, 1.334, -0.2052, 1.475, -0.2201, 1.61, -0.264, 1.733, -0.3351, 1.839, -0.4302, 1.923, -0.5452, 1.981, -0.6751, 2.01, -0.8142, 2.01, -0.9563, 1.981, -1.095, 1.923, -1.225, 1.839, -1.34, 1.733, -1.435, 1.61, -1.506, 1.475, -1.55, 1.334, -1.565, 1.192, -1.55, 1.057, -1.506, 0.9341, -1.435, 0.8284, -1.34, 0.7449, -1.225, 0.687, -1.095, 0.6575, -0.9563, 0.6575, -0.8142, 0.687, -0.6751, 0.7449, -0.5452, 0.8284, -0.4302, 0.9341, -0.3351, 1.057, -0.264, 1.192, -0.2201, 0.0, 0.0, 0.0, 0.0, 0.0, 0.0, 0.0, 0.0, 0.0, 0.0, 0.0, 0.0, 0.0, 0.0, 0.0, 0.0, 0.0, 0.0, 0.0, 0.0, 0.0, 0.0, 0.0, 0.0, 0.0, 0.0, 0.0, 0.0, 0.0, 0.0, 0.0, 0.0, 0.0, 0.0, 0.0, 0.0, 0.0, 0.0, 0.0, 0.0, 0.0, 0.0, 0.0, 0.0, 0.0, 0.0, 0.0, 0.0, 0.0, 0.0, 0.0, 0.0, 0.0, 0.0, 0.0, 0.0, 0.0, 0.0, 0.0, 0.0, 0.0, 0.0, 0.0, 0.0, 0.0, 0.0, 0.0, 0.0, 0.0, 0.0, 0.0, 0.0, 0.0, 0.0, 0.0, 0.0, 0.0, 0.0, 0.0, 0.0, 0.0, 0.0, 0.0, 0.0, 0.0, 0.0, 0.0, 0.0, 0.0, 0.0, 0.0, 0.0, 0.0, 0.0, 0.0, 0.0, 0.0, 0.0, 0.0, 0.0, 0.0, 0.0, 0.0, 0.0, 0.0, 0.0, 0.0, 0.0, 0.0, 0.0, 0.0, 0.0, 0.0, 0.0, 0.0, 0.0, 0.0, 0.0, 0.0, 0.0, 0.0, 0.0, 0.0, 0.0, 0.0, 0.0, 0.0, 0.0, 0.0, 0.0, 0.0, 0.0, 0.0, 0.0, 0.0, 0.0, 0.0, 0.0, 0.0, 0.0, 0.0, 0.0, 0.0, 0.0, 0.0, 0.0, 0.0, 0.0, 0.0, 0.0, 0.0, 0.0, 0.0, 0.0, 0.0, 0.0, 0.0, 0.0, 0.0, 0.0, 0.0, 0.0, 0.0, 0.0, 0.0, 0.0, 0.0, 0.0, 0.0, 0.0, 0.0, 0.0, 0.0, 0.0, 0.0, 0.0, 0.0, 0.0, 0.0, 0.0, 0.0, 0.0, 0.0, 0.0, 0.0, 0.0, 0.0, 0.0, 0.0, 0.0, 0.0, 0.0, 0.0, 0.0, 0.0, 0.0, 0.0, 0.0, 0.0, 0.0, 0.0, 0.0, 0.0, 0.0, 0.0, 0.0, 0.0, 0.0, 0.0, 0.0, 0.0, 0.0, 0.0, 0.0, 0.0, 0.0, 0.0, 0.0, 0.0, 0.0, 0.0, 0.0, 0.0, 0.0, 0.0, 0.0, 0.0, 0.0, 0.0, 0.0, 0.0, 0.0, 0.0, 0.0, 0.0, 0.0, 0.0, 0.0, 0.0, 0.0, 0.0, 0.0, 0.0, 0.0, 0.0, 0.0, 0.0, 0.0, 0.0, 0.0, 0.0, 0.0, 0.0, 0.0, 0.0, 0.0, 0.0, 0.0, 0.0, 0.0, 0.0, 0.0, 0.0, 0.0, 0.0, 0.0, 0.0, 0.0, 0.0, 0.0, 0.0, 0.0, 0.0, 0.0, 0.0, 0.0, 0.0, 0.0, 0.0, 0.0, 0.0, 0.0, 0.0, 0.0, 0.0, 0.0, 0.0, 0.0, 0.0, 0.0, 0.0, 0.0, 0.0, 0.0, 0.0, 0.0, 0.0, 0.0, 0.0, 0.0, 0.0, 0.0, 0.0, 0.0, 0.0, 0.0, 0.0, 0.0, 0.0, 0.0, 0.0, 0.0, 0.0, 0.0, 0.0, 0.0, 0.0, 0.0, 0.0, 0.0, 0.0, 0.0, 0.0, 0.0, 0.0, 0.0, 0.0, 0.0, 0.0, 0.0, 0.0, 0.0, 0.0, 0.0, 0.0, 0.0, 0.0, 0.0, 0.0, 0.0, 0.0, 0.0, 0.0, 0.0, 0.0, 0.0, 0.0, 0.0, 0.0, 0.0, 0.0, 0.0, 0.0, 0.0, 0.0, 0.0, 0.0, 0.0, 0.0, 0.0, 0.0, 0.0, 0.0, 0.0, 0.0, 0.0, 0.0, 0.0, 0.0, 0.0, 0.0, 0.0, 0.0, 0.0, 0.0, 0.0, 0.0, 0.0, 0.0, 0.0, 0.0, 0.0, 0.0, 0.0, 0.0, 0.0, 0.0, 0.0, 0.0, 0.0, 0.0, 0.0, 0.0, 0.0, 0.0, 0.0, 0.0, 0.0, 0.0, 0.0, 0.0, 0.0, 0.0, 0.0, 0.0, 0.0, 0.0, 0.0, 0.0, 0.0, 0.0, 0.0, 0.0, 0.0, 0.0, 0.0, 0.0, 0.0, 0.0, 0.0, 0.0, 0.0, 0.0, 0.0, 0.0, 0.0, 0.0, 0.0, 0.0, 0.0, 0.0, 0.0, 0.0, 0.0, 0.0, 0.0, 0.0, 0.0, 0.0, 0.0, 0.0, 0.0, 0.0, 0.0, 0.0, 0.0, 0.0, 0.0, 0.0, 0.0, 0.0, 0.0, 0.0, 0.0, 0.0, 0.0, 0.0, 0.0, 0.0, 0.0, 0.0, 0.0, 0.0, 0.0, 0.0, 0.0, 0.0, 0.0, 0.0, 0.0, 0.0, 0.0, 0.0, 0.0, 0.0, 0.0, 0.0, 0.0, 0.0, 0.0, 0.0, 0.0, 0.0, 0.0, 0.0, 0.0, 0.0, 0.0, 0.0, 0.0, 0.0, 0.0, 0.0, 0.0, 0.0, 0.0, 0.0, 0.0, 0.0, 0.0, 0.0, 0.0, 0.0, 0.0, 0.0, 0.0, 0.0, 0.0, 0.0, 0.0, 0.0, 0.0, 0.0, 0.0, 0.0, 0.0, 0.0, 0.0, 0.0, 0.0, 0.0, 0.0, 0.0, 0.0, 0.0, 0.0, 0.0, 0.0, 0.0, 0.0, 0.0, 0.0, 0.0, 0.0, 0.0, 0.0, 0.0, 0.0, 0.0, 0.0, 0.0, 0.0, 0.0, 0.0, 0.0, 0.0, 0.0, 0.0, 0.0, 0.0, 0.0, 0.0, 0.0, 0.0, 0.0, 0.0, 0.0, 0.0, 0.0, 0.0, 0.0, 0.0, 0.0, 0.0, 0.0, 0.0, 0.0, 0.0, 0.0, 0.0, 0.0, 0.0, 0.0, 0.0, 0.0, 0.0, 0.0, 0.0, 0.0, 0.0, 0.0, 0.0, 0.0, 0.0, 0.0, 0.0, 0.0, 0.0, 0.0, 0.0, 0.0, 0.0, 0.0, 0.0, 0.0, 0.0, 0.0, 0.0, 0.0, 0.0, 0.0, 0.0, 0.0, 0.0, 0.0, 0.0, 0.0, 0.0, 0.0, 0.0, 0.0, 0.0, 0.0, 0.0, 0.0, 0.0, 0.0, 0.0, 0.0, 0.0, 0.0, 0.0, 0.0, 0.0, 0.0, 0.0, 0.0, 0.0, 0.0, 0.0, 0.0, 0.0, 0.0, 0.0, 0.0, 0.0, 0.0, 0.0, 0.0, 0.0, 0.0, 0.0, 0.0, 0.0, 0.0, 0.0, 0.0, 0.0, 0.0, 0.0, 0.0, 0.0, 0.0, 0.0, 0.0, 0.0, 0.0, 0.0, 0.0, 0.0, 0.0, 0.0, 0.0, 0.0, 0.0, 0.0, 0.0, 0.0, 0.0, 0.0, 0.0, 0.0, 0.0, 0.0, 0.0, 0.0, 0.0, 0.0, 0.0, 0.0, 0.0, 0.0, 0.0, 0.0, 0.0, 0.0, 0.0, 0.0, 0.0, 0.0, 0.0, 0.0, 0.0, 0.0, 0.0, 0.0, 0.0, 0.0, 0.0, 0.0, 0.0, 0.0, 0.0, 0.0, 0.0, 0.0, 0.0, 0.0, 0.0, 0.0, 0.0, 0.0, 0.0, 0.0, 0.0, 0.0, 0.0, 0.0, 0.0, 0.0, 0.0, 0.0, 0.0, 0.0, 0.0, 0.0, 0.0, 0.0, 0.0, 0.0, 0.0, 0.0, 0.0, 0.0, 0.0, 0.0, 0.0, 0.0, 0.0, 0.0, 0.0, 0.0, 0.0, 0.0, 0.0, 0.0, 0.0, 0.0, 0.0, 0.0, 0.0, 0.0, 0.0, 0.0, 0.0, 0.0, 0.0, 0.0, 0.0, 0.0, 0.0, 0.0, 0.0, 0.0, 0.0, 0.0, 0.0, 0.0, 0.0, 0.0, 0.0, 0.0, 0.0, 0.0, 0.0, 0.0, 0.0, 0.0, 0.0, 0.0, 0.0, 0.0, 0.0, 0.0, 0.0, 0.0, 0.0, 0.0, 0.0, 0.0, 0.0, 0.0, 0.0, 0.0, 0.0, 0.0, 0.0, 0.0, 0.0, 0.0, 0.0, 0.0, 0.0, 0.0, 0.0, 0.0, 0.0, 0.0, 0.0, 0.0, 0.0, 0.0, 0.0, 0.0, 0.0, 0.0, 0.0, 0.0, 0.0, 0.0, 0.0, 0.0, 0.0, 0.0, 0.0, 0.0, 0.0, 0.0, 0.0, 0.0, 0.0, 0.0, 0.0, 0.0, 0.0, 0.0, 0.0, 0.0, 0.0, 0.0, 0.0, 0.0, 0.0, 0.0, 0.0, 0.0, 0.0, 0.0, 0.0, 0.0, 0.0, 0.0, 0.0, 0.0, 0.0, 0.0, 0.0, 0.0, 0.0, 0.0, 0.0, 0.0, 0.0, 0.0, 0.0, 0.0, 0.0, 0.0, 0.0, 0.0, 0.0, 0.0, 0.0, 0.0, 0.0, 0.0, 0.0, 0.0, 0.0, 0.0, 0.0, 0.0, 0.0, 0.0, 0.0, 0.0, 0.0, 0.0, 0.0, 0.0, 0.0, 0.0, 0.0, 0.0, 0.0, 0.0, 0.0, 0.0, 0.0, 0.0, 0.0, 0.0, 0.0, 0.0, 0.0, 0.0, 0.0, 0.0, 0.0, 0.0, 0.0, 0.0, 0.0, 0.0, 0.0, 0.0, 0.0, 0.0, 0.0, 0.0, 0.0, 0.0, 0.0, 0.0, 0.0, 0.0, 0.0, 0.0, 0.0, 0.0, 0.0, 0.0, 0.0, 0.0, 0.0, 0.0, 0.0, 0.0, 0.0, 0.0, 0.0, 0.0, 0.0, 0.0, 0.0, 0.0, 0.0, 0.0, 0.0, 0.0, 0.0, 0.0, 0.0, 0.0, 0.0, 0.0, 0.0, 0.0, 0.0, 0.0, 0.0, 0.0, 0.0, 0.0, 0.0, 0.0, 0.0, 0.0, 0.0, 0.0, 0.0, 0.0, 0.0, 0.0, 0.0, 0.0, 0.0, 0.0, 0.0, 0.0, 0.0, 0.0, 0.0, 0.0, 0.0, 0.0, 0.0, 0.0, 0.0, 0.0, 0.0, 0.0, 0.0, 0.0, 0.0, 0.0, 0.0, 0.0, 0.0, 0.0, 0.0, 0.0, 0.0, 0.0, 0.0, 0.0, 0.0, 0.0, 0.0, 0.0, 0.0, 0.0, 0.0, 0.0, 0.0, 0.0, 0.0, 0.0, 0.0, 0.0, 0.0, 0.0, 0.0, 0.0, 0.0, 0.0, 0.0, 0.0, 0.0, 0.0, 0.0, 0.0, 0.0, 0.0, 0.0, 0.0, 0.0, 0.0, 0.0, 0.0, 0.0, 0.0, 0.0, 0.0, 0.0, 0.0, 0.0, 0.0, 0.0, 0.0, 0.0, 0.0, 0.0, 0.0, 0.0, 0.0, 0.0, 0.0, 0.0, 0.0, 0.0, 0.0, 0.0, 0.0, 0.0, 0.0, 0.0, 0.0, 0.0, 0.0, 0.0, 0.0, 0.0, 0.0, 0.0, 0.0, 0.0, 0.0, 0.0, 0.0, 0.0, 0.0, 0.0, 0.0, 0.0, 0.0, 0.0, 0.0, 0.0, 0.0, 0.0, 0.0, 0.0, 0.0, 0.0, 0.0, 0.0, 0.0, 0.0, 0.0, 0.0, 0.0, 0.0, 0.0, 0.0, 0.0, 0.0, 0.0, 0.0, 0.0, 0.0, 0.0, 0.0, 0.0, 0.0, 0.0, 0.0, 0.0, 0.0, 0.0, 0.0, 0.0, 0.0, 0.0, 0.0, 0.0, 0.0, 0.0, 0.0, 0.0, 0.0, 0.0, 0.0, 0.0, 0.0, 0.0, 0.0, 0.0, 0.0, 0.0, 0.0, 0.0, 0.0, 0.0, 0.0, 0.0, 0.0, 0.0, 0.0, 0.0, 0.0, 0.0, 0.0, 0.0, 0.0, 0.0, 0.0, 0.0, 0.0, 0.0, 0.0, 0.0, 0.0, 0.0, 0.0, 0.0, 0.0, 0.0, 0.0, 0.0, 0.0, 0.0, 0.0, 0.0, 0.0, 0.0, 0.0, 0.0, 0.0, 0.0, 0.0, 0.0, 0.0, 0.0, 0.0, 0.0, 0.0, 0.0, 0.0, 0.0, 0.0, 0.0, 0.0, 0.0, 0.0, 0.0, 0.0, 0.0, 0.0, 0.0, 0.0, 0.0, 0.0, 0.0, 0.0, 0.0, 0.0, 0.0, 0.0, 0.0, 0.0, 0.0, 0.0, 0.0, 0.0, 0.0, 0.0, 0.0, 0.0, 0.0, 0.0, 0.0, 0.0, 0.0, 0.0, 0.0, 0.0, 0.0, 0.0, 0.0, 0.0, 0.0, 0.0, 0.0, 0.0, 0.0, 0.0, 0.0, 0.0, 0.0, 0.0, 0.0, 0.0, 0.0, 0.0, 0.0, 0.0, 0.0, 0.0, 0.0, 0.0, 0.0, 0.0, 0.0, 0.0, 0.0, 0.0, 0.0, 0.0, 0.0, 0.0, 0.0, 0.0, 0.0, 0.0, 0.0, 0.0, 0.0, 0.0, 0.0, 0.0, 0.0, 0.0, 0.0, 0.0, 0.0, 0.0, 0.0, 0.0, 0.0, 0.0, 0.0, 0.0, 0.0, 0.0, 0.0, 0.0, 0.0, 0.0, 0.0, 0.0, 0.0, 0.0, 0.0, 0.0, 0.0, 0.0, 0.0, 0.0, 0.0, 0.0, 0.0, 0.0, 0.0, 0.0, 0.0, 0.0, 0.0, 0.0, 0.0, 0.0, 0.0, 0.0, 0.0, 0.0, 0.0, 0.0, 0.0, 0.0, 0.0, 0.0, 0.0, 0.0, 0.0, 0.0, 0.0, 0.0, 0.0, 0.0, 0.0, 0.0, 0.0, 0.0, 0.0, 0.0, 0.0, 0.0, 0.0, 0.0, 0.0, 0.0, 0.0, 0.0, 0.0, 0.0, 0.0, 0.0, 0.0, 0.0, 0.0, 0.0, 0.0, 0.0, 0.0, 0.0, 0.0, 0.0, 0.0, 0.0, 0.0, 0.0, 0.0, 0.0, 0.0, 0.0, 0.0, 0.0, 0.0, 0.0, 0.0, 0.0, 0.0, 0.0, 0.0, 0.0, 0.0, 0.0, 0.0, 0.0, 0.0, 0.0, 0.0, 0.0, 0.0, 0.0, 0.0, 0.0, 0.0, 0.0, 0.0, 0.0, 0.0, 0.0, 0.0, 0.0, 0.0, 0.0, 0.0, 0.0, 0.0, 0.0, 0.0, 0.0, 0.0, 0.0, 0.0, 0.0, 0.0, 0.0, 0.0, 0.0, 0.0, 0.0, 0.0, 0.0, 0.0, 0.0, 0.0, 0.0, 0.0, 0.0, 0.0, 0.0, 0.0, 0.0, 0.0, 0.0, 0.0, 0.0, 0.0, 0.0, 0.0, 0.0, 0.0, 0.0, 0.0, 0.0, 0.0, 0.0, 0.0, 0.0, 0.0, 0.0, 0.0, 0.0, 0.0, 0.0, 0.0, 0.0, 0.0, 0.0, 0.0, 0.0, 0.0, 0.0, 0.0, 0.0, 0.0, 0.0, 0.0, 0.0, 0.0, 0.0, 0.0, 0.0, 0.0, 0.0, 0.0, 0.0, 0.0, 0.0, 0.0, 0.0, 0.0, 0.0, 0.0, 0.0, 0.0, 0.0, 0.0, 0.0, 0.0, 0.0, 0.0, 0.0, 0.0, 0.0, 0.0, 0.0, 0.0, 0.0, 0.0, 0.0, 0.0, 0.0, 0.0, 0.0, 0.0, 0.0, 0.0, 0.0, 0.0, 0.0, 0.0, 0.0, 0.0, 0.0, 0.0, 0.0, 0.0, 0.0, 0.0, 0.0, 0.0, 0.0, 0.0, 0.0, 0.0, 0.0, 0.0, 0.0, 0.0, 0.0, 0.0, 0.0, 0.0, 0.0, 0.0, 0.0, 0.0, 0.0, 0.0, 0.0, 0.0, 0.0, 0.0, 0.0, 0.0, 0.0, 0.0, 0.0, 0.0, 0.0, 0.0, 0.0, 0.0, 0.0, 0.0, 0.0, 0.0, 0.0, 0.0, 0.0, 0.0, 0.0, 0.0, 0.0, 0.0, 0.0, 0.0, 0.0, 0.0, 0.0, 0.0, 0.0, 0.0, 0.0, 0.0, 0.0, 0.0, 0.0, 0.0, 0.0, 0.0, 0.0, 0.0, 0.0, 0.0, 0.0, 0.0, 0.0, 0.0, 0.0, 0.0, 0.0, 0.0, 0.0, 0.0, 0.0, 0.0, 0.0, 0.0, 0.0, 0.0, 0.0, 0.0, 0.0, 0.0, 0.0, 0.0, 0.0, 0.0, 0.0, 0.0, 0.0, 0.0, 0.0, 0.0, 0.0, 0.0, 0.0, 0.0, 0.0, 0.0, 0.0, 0.0, 0.0, 0.0, 0.0, 0.0, 0.0, 0.0, 0.0, 0.0, 0.0, 0.0, 0.0, 0.0, 0.0, 0.0, 0.0, 0.0, 0.0, 0.0, 0.0, 0.0, 0.0, 0.0, 0.0, 0.0, 0.0, 0.0, 0.0, 0.0, 0.0, 0.0, 0.0, 0.0, 0.0, 0.0, 0.0, 0.0, 0.0, 0.0, 0.0, 0.0, 0.0, 0.0, 0.0, 0.0, 0.0, 0.0, 0.0, 0.0, 0.0, 0.0, 0.0, 0.0, 0.0, 0.0, 0.0, 0.0, 0.0, 0.0, 0.0, 0.0, 0.0, 0.0, 0.0, 0.0, 0.0, 0.0, 0.0, 0.0, 0.0, 0.0, 0.0, 0.0, 0.0, 0.0, 0.0, 0.0, 0.0, 0.0, 0.0, 0.0, 0.0, 0.0, 0.0, 0.0, 0.0, 0.0, 0.0, 0.0, 0.0, 0.0, 0.0, 0.0, 0.0, 0.0, 0.0, 0.0, 0.0, 0.0, 0.0, 0.0, 0.0, 0.0, 0.0, 0.0, 0.0, 0.0, 0.0, 0.0, 0.0, 0.0, 0.0, 0.0, 0.0, 0.0, 0.0, 0.0, 0.0, 0.0, 0.0, 0.0, 0.0, 0.0, 0.0, 0.0, 0.0, 0.0, 0.0, 0.0, 0.0, 0.0, 0.0, 0.0, 0.0, 0.0, 0.0, 0.0, 0.0, 0.0, 0.0, 0.0, 0.0, 0.0, 0.0, 0.0, 0.0, 0.0, 0.0, 0.0, 0.0, 0.0, 0.0, 0.0, 0.0, 0.0, 0.0, 0.0, 0.0, 0.0, 0.0, 0.0, 0.0, 0.0, 0.0, 0.0, 0.0, 0.0, 0.0, 0.0, 0.0, 0.0, 0.0, 0.0, 0.0, 0.0, 0.0, 0.0, 0.0, 0.0, 0.0, 0.0, 0.0, 0.0, 0.0, 0.0, 0.0, 0.0, 0.0, 0.0, 0.0, 0.0, 0.0, 0.0, 0.0, 0.0, 0.0, 0.0, 0.0, 0.0, 0.0, 0.0, 0.0, 0.0, 0.0, 0.0, 0.0, 0.0, 0.0, 0.0, 0.0, 0.0, 0.0, 0.0, 0.0, 0.0, 0.0, 0.0, 0.0, 0.0, 0.0, 0.0, 0.0, 0.0, 0.0, 0.0, 0.0, 0.0, 0.0, 0.0, 0.0, 0.0, 0.0, 0.0, 0.0, 0.0, 0.0, 0.0, 0.0, 0.0, 0.0, 0.0, 0.0, 0.0, 0.0, 0.0, 0.0, 0.0, 0.0, 0.0, 0.0, 0.0, 0.0, 0.0, 0.0, 0.0, 0.0, 0.0, 0.0, 0.0, 0.0, 0.0, 0.0, 0.0, 0.0, 0.0, 0.0, 0.0, 0.0, 0.0, 0.0, 0.0, 0.0, 0.0, 0.0, 0.0, 0.0, 0.0, 0.0, 0.0, 0.0, 0.0, 0.0, 0.0, 0.0, 0.0, 0.0, 0.0, 0.0, 0.0, 0.0, 0.0, 0.0, 0.0, 0.0, 0.0, 0.0, 0.0, 0.0, 0.0, 0.0, 0.0, 0.0, 0.0, 0.0, 0.0, 0.0, 0.0, 0.0, 0.0, 0.0, 0.0, 0.0, 0.0, 0.0, 0.0, 0.0, 0.0, 0.0, 0.0, 0.0, 0.0, 0.0, 0.0, 0.0, 0.0, 0.0, 0.0, 0.0, 0.0, 0.0, 0.0, 0.0, 0.0, 0.0, 0.0, 0.0, 0.0, 0.0, 0.0, 0.0, 0.0, 0.0, 0.0, 0.0, 0.0, 0.0, 0.0, 0.0, 0.0, 0.0, 0.0, 0.0, 0.0, 0.0, 0.0, 0.0, 0.0, 0.0, 0.0, 0.0, 0.0, 0.0, 0.0, 0.0, 0.0, 0.0, 0.0, 0.0, 0.0, 0.0, 0.0, 0.0, 0.0, 0.0, 0.0, 0.0, 0.0, 0.0, 0.0, 0.0, 0.0, 0.0, 0.0, 0.0, 0.0, 0.0, 0.0, 0.0, 0.0, 0.0, 0.0, 0.0, 0.0, 0.0, 0.0, 0.0, 0.0, 0.0, 0.0, 0.0, 0.0, 0.0, 0.0, 0.0, 0.0, 0.0, 0.0, 0.0, 0.0, 0.0, 0.0, 0.0, 0.0, 0.0, 0.0, 0.0, 0.0, 0.0, 0.0, 0.0, 0.0, 0.0, 0.0, 0.0, 0.0, 0.0, 0.0, 0.0, 0.0, 0.0, 0.0, 0.0, 0.0, 0.0, 0.0, 0.0, 0.0, 0.0, 0.0, 0.0, 0.0, 0.0, 0.0, 0.0, 0.0, 0.0, 0.0, 0.0, 0.0, 0.0, 0.0, 0.0, 0.0, 0.0, 0.0, 0.0, 0.0, 0.0, 0.0, 0.0, 0.0, 0.0, 0.0, 0.0, 0.0, 0.0, 0.0, 0.0, 0.0, 0.0, 0.0, 0.0, 0.0, 0.0, 0.0, 0.0, 0.0, 0.0, 0.0, 0.0, 0.0, 0.0, 0.0, 0.0, 0.0, 0.0, 0.0, 0.0, 0.0, 0.0, 0.0, 0.0, 0.0, 0.0, 0.0, 0.0, 0.0, 0.0, 0.0, 0.0, 0.0, 0.0, 0.0, 0.0, 0.0, 0.0, 0.0, 0.0, 0.0, 0.0, 0.0, 0.0, 0.0, 0.0, 0.0, 0.0, 0.0, 0.0, 0.0, 0.0, 0.0, 0.0, 0.0, 0.0, 0.0, 0.0, 0.0, 0.0, 0.0, 0.0, 0.0, 0.0, 0.0, 0.0, 0.0, 0.0, 0.0, 0.0, 0.0, 0.0, 0.0, 0.0, 0.0, 0.0, 0.0, 0.0, 0.0, 0.0, 0.0, 0.0, 0.0, 0.0, 0.0, 0.0, 0.0, 0.0, 0.0, 0.0, 0.0, 0.0, 0.0])
me_cylinder_001.materials.append(mat_material_006)
me_cylinder_001.materials.append(None)
me_cylinder_001.use_remesh_fix_poles = True
me_cylinder_001.use_remesh_preserve_attributes = False
me_cylinder_001.update()
me_cylinder_002 = bpy.data.meshes.new('Cylinder.002')
me_cylinder_002.from_pydata([(0.0, 1.0, -1.0), (0.0, 1.0, 1.0), (0.2079, 0.9781, -1.0), (0.2079, 0.9781, 1.0), (0.4067, 0.9135, -1.0), (0.4067, 0.9135, 1.0), (0.5878, 0.809, -1.0), (0.5878, 0.809, 1.0), (0.7431, 0.6691, -1.0), (0.7431, 0.6691, 1.0), (0.866, 0.5, -1.0), (0.866, 0.5, 1.0), (0.9511, 0.309, -1.0), (0.9511, 0.309, 1.0), (0.9945, 0.1045, -1.0), (0.9945, 0.1045, 1.0), (0.9945, -0.1045, -1.0), (0.9945, -0.1045, 1.0), (0.9511, -0.309, -1.0), (0.9511, -0.309, 1.0), (0.866, -0.5, -1.0), (0.866, -0.5, 1.0), (0.7431, -0.6691, -1.0), (0.7431, -0.6691, 1.0), (0.5878, -0.809, -1.0), (0.5878, -0.809, 1.0), (0.4067, -0.9135, -1.0), (0.4067, -0.9135, 1.0), (0.2079, -0.9781, -1.0), (0.2079, -0.9781, 1.0), (-8.742e-08, -1.0, -1.0), (-8.742e-08, -1.0, 1.0), (-0.2079, -0.9781, -1.0), (-0.2079, -0.9781, 1.0), (-0.4067, -0.9135, -1.0), (-0.4067, -0.9135, 1.0), (-0.5878, -0.809, -1.0), (-0.5878, -0.809, 1.0), (-0.7431, -0.6691, -1.0), (-0.7431, -0.6691, 1.0), (-0.866, -0.5, -1.0), (-0.866, -0.5, 1.0), (-0.9511, -0.309, -1.0), (-0.9511, -0.309, 1.0), (-0.9945, -0.1045, -1.0), (-0.9945, -0.1045, 1.0), (-0.9945, 0.1045, -1.0), (-0.9945, 0.1045, 1.0), (-0.9511, 0.309, -1.0), (-0.9511, 0.309, 1.0), (-0.866, 0.5, -1.0), (-0.866, 0.5, 1.0), (-0.7431, 0.6691, -1.0), (-0.7431, 0.6691, 1.0), (-0.5878, 0.809, -1.0), (-0.5878, 0.809, 1.0), (-0.4067, 0.9135, -1.0), (-0.4067, 0.9135, 1.0), (-0.2079, 0.9781, -1.0), (-0.2079, 0.9781, 1.0)], [], [(0, 1, 3, 2), (2, 3, 5, 4), (4, 5, 7, 6), (6, 7, 9, 8), (8, 9, 11, 10), (10, 11, 13, 12), (12, 13, 15, 14), (14, 15, 17, 16), (16, 17, 19, 18), (18, 19, 21, 20), (20, 21, 23, 22), (22, 23, 25, 24), (24, 25, 27, 26), (26, 27, 29, 28), (28, 29, 31, 30), (30, 31, 33, 32), (32, 33, 35, 34), (34, 35, 37, 36), (36, 37, 39, 38), (38, 39, 41, 40), (40, 41, 43, 42), (42, 43, 45, 44), (44, 45, 47, 46), (46, 47, 49, 48), (48, 49, 51, 50), (50, 51, 53, 52), (52, 53, 55, 54), (54, 55, 57, 56), (3, 1, 59, 57, 55, 53, 51, 49, 47, 45, 43, 41, 39, 37, 35, 33, 31, 29, 27, 25, 23, 21, 19, 17, 15, 13, 11, 9, 7, 5), (56, 57, 59, 58), (58, 59, 1, 0), (0, 2, 4, 6, 8, 10, 12, 14, 16, 18, 20, 22, 24, 26, 28, 30, 32, 34, 36, 38, 40, 42, 44, 46, 48, 50, 52, 54, 56, 58)])
_uv = me_cylinder_002.uv_layers.new(name='UVMap')
_uv.uv.foreach_set('vector', [1.0, 0.5, 1.0, 1.0, 0.9667, 1.0, 0.9667, 0.5, 0.9667, 0.5, 0.9667, 1.0, 0.9333, 1.0, 0.9333, 0.5, 0.9333, 0.5, 0.9333, 1.0, 0.9, 1.0, 0.9, 0.5, 0.9, 0.5, 0.9, 1.0, 0.8667, 1.0, 0.8667, 0.5, 0.8667, 0.5, 0.8667, 1.0, 0.8333, 1.0, 0.8333, 0.5, 0.8333, 0.5, 0.8333, 1.0, 0.8, 1.0, 0.8, 0.5, 0.8, 0.5, 0.8, 1.0, 0.7667, 1.0, 0.7667, 0.5, 0.7667, 0.5, 0.7667, 1.0, 0.7333, 1.0, 0.7333, 0.5, 0.7333, 0.5, 0.7333, 1.0, 0.7, 1.0, 0.7, 0.5, 0.7, 0.5, 0.7, 1.0, 0.6667, 1.0, 0.6667, 0.5, 0.6667, 0.5, 0.6667, 1.0, 0.6333, 1.0, 0.6333, 0.5, 0.6333, 0.5, 0.6333, 1.0, 0.6, 1.0, 0.6, 0.5, 0.6, 0.5, 0.6, 1.0, 0.5667, 1.0, 0.5667, 0.5, 0.5667, 0.5, 0.5667, 1.0, 0.5333, 1.0, 0.5333, 0.5, 0.5333, 0.5, 0.5333, 1.0, 0.5, 1.0, 0.5, 0.5, 0.5, 0.5, 0.5, 1.0, 0.4667, 1.0, 0.4667, 0.5, 0.4667, 0.5, 0.4667, 1.0, 0.4333, 1.0, 0.4333, 0.5, 0.4333, 0.5, 0.4333, 1.0, 0.4, 1.0, 0.4, 0.5, 0.4, 0.5, 0.4, 1.0, 0.3667, 1.0, 0.3667, 0.5, 0.3667, 0.5, 0.3667, 1.0, 0.3333, 1.0, 0.3333, 0.5, 0.3333, 0.5, 0.3333, 1.0, 0.3, 1.0, 0.3, 0.5, 0.3, 0.5, 0.3, 1.0, 0.2667, 1.0, 0.2667, 0.5, 0.2667, 0.5, 0.2667, 1.0, 0.2333, 1.0, 0.2333, 0.5, 0.2333, 0.5, 0.2333, 1.0, 0.2, 1.0, 0.2, 0.5, 0.2, 0.5, 0.2, 1.0, 0.1667, 1.0, 0.1667, 0.5, 0.1667, 0.5, 0.1667, 1.0, 0.1333, 1.0, 0.1333, 0.5, 0.1333, 0.5, 0.1333, 1.0, 0.1, 1.0, 0.1, 0.5, 0.1, 0.5, 0.1, 1.0, 0.06667, 1.0, 0.06667, 0.5, 0.2999, 0.4848, 0.25, 0.49, 0.2001, 0.4848, 0.1524, 0.4693, 0.1089, 0.4442, 0.07165, 0.4106, 0.04215, 0.37, 0.02175, 0.3242, 0.01131, 0.2751, 0.01131, 0.2249, 0.02175, 0.1758, 0.04215, 0.13, 0.07165, 0.08941, 0.1089, 0.05584, 0.1524, 0.03075, 0.2001, 0.01524, 0.25, 0.01, 0.2999, 0.01524, 0.3476, 0.03075, 0.3911, 0.05584, 0.4284, 0.08941, 0.4578, 0.13, 0.4783, 0.1758, 0.4887, 0.2249, 0.4887, 0.2751, 0.4783, 0.3242, 0.4578, 0.37, 0.4284, 0.4106, 0.3911, 0.4442, 0.3476, 0.4693, 0.06667, 0.5, 0.06667, 1.0, 0.03333, 1.0, 0.03333, 0.5, 0.03333, 0.5, 0.03333, 1.0, -3.651e-07, 1.0, -3.651e-07, 0.5, 0.75, 0.49, 0.7999, 0.4848, 0.8476, 0.4693, 0.8911, 0.4442, 0.9284, 0.4106, 0.9578, 0.37, 0.9783, 0.3242, 0.9887, 0.2751, 0.9887, 0.2249, 0.9783, 0.1758, 0.9578, 0.13, 0.9284, 0.08941, 0.8911, 0.05584, 0.8476, 0.03075, 0.7999, 0.01524, 0.75, 0.01, 0.7001, 0.01524, 0.6524, 0.03075, 0.6089, 0.05584, 0.5716, 0.08941, 0.5422, 0.13, 0.5217, 0.1758, 0.5113, 0.2249, 0.5113, 0.2751, 0.5217, 0.3242, 0.5422, 0.37, 0.5716, 0.4106, 0.6089, 0.4442, 0.6524, 0.4693, 0.7001, 0.4848])
me_cylinder_002.materials.append(mat_material_007)
me_cylinder_002.use_remesh_fix_poles = True
me_cylinder_002.use_remesh_preserve_attributes = False
me_cylinder_002.update()

# ---- objects
ob_light = bpy.data.objects.new('Light', light_light)
ob_camera = bpy.data.objects.new('Camera', cam_camera)
ob_cylinder = bpy.data.objects.new('Cylinder', me_cylinder)
ob_cylinder_001 = bpy.data.objects.new('Cylinder.001', me_cylinder_001)
ob_cylinder_002 = bpy.data.objects.new('Cylinder.002', me_cylinder_002)

# ---- transforms, parenting, visibility, modifiers, constraints
ob_light.location = (4.076, 1.005, 5.904)
ob_light.rotation_euler = (0.6503, 0.05522, 1.866)
ob_light.lock_rotations_4d = False
ob_light.empty_display_type = 'ARROWS'
ob_light.color = (0.0, 0.0, 0.0, 0.0)
ob_light.lineart.crease_threshold = 0.0
ob_camera.location = (7.359, -6.926, 4.958)
ob_camera.rotation_euler = (1.109, 0.0, 0.8149)
ob_camera.lock_rotations_4d = False
ob_camera.empty_display_type = 'ARROWS'
ob_camera.color = (0.0, 0.0, 0.0, 0.0)
ob_camera.display_type = 'WIRE'
ob_camera.lineart.crease_threshold = 0.0
ob_cylinder.location = (0.0, 0.0, 0.0)
_m = ob_cylinder.modifiers.new('Solidify', 'SOLIDIFY')
_m.thickness = 0.08
ob_cylinder_001.location = (0.0, 0.0, 0.0)
_m = ob_cylinder_001.modifiers.new('Solidify', 'SOLIDIFY')
_m.thickness = 0.08
ob_cylinder_002.location = (0.0, 0.0, 0.9884)
ob_cylinder_002.scale = (1.063, 0.9947, -0.2026)
_m = ob_cylinder_002.modifiers.new('Subdivision', 'SUBSURF')
_m.levels = 5
_m.render_levels = 4

# ---- collection membership
col_collection.objects.link(ob_light)
col_collection.objects.link(ob_camera)
col_collection.objects.link(ob_cylinder)
col_collection.objects.link(ob_cylinder_001)
col_collection.objects.link(ob_cylinder_002)

# ---- scene / render settings (as saved in the file)
scene.camera = ob_camera
scene.frame_start = 1; scene.frame_end = 250; scene.frame_set(2)
scene.render.engine = 'BLENDER_EEVEE_NEXT'
scene.cycles.sampling_pattern = 'TABULATED_SOBOL'
scene.cycles.use_light_tree = False
scene.view_settings.view_transform = 'Filmic'
bpy.context.view_layer.update()
